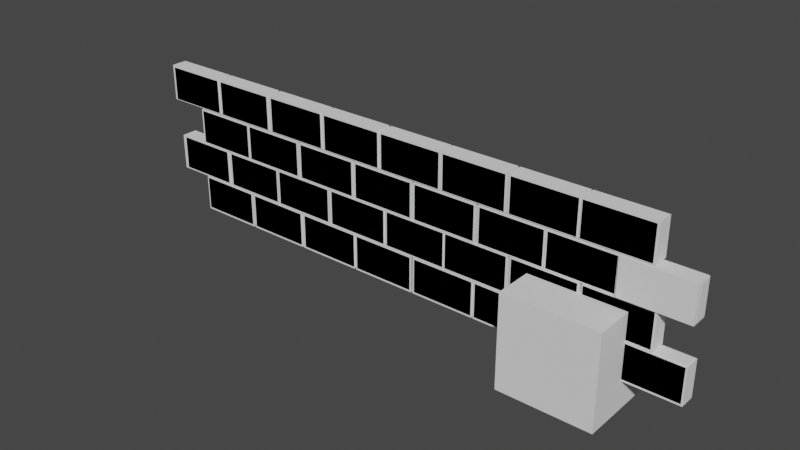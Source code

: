 # Source: Wall_low.blend  (saved by Blender 2.90.8; exported with 4.5.12 LTS)
import bpy
from mathutils import Matrix  # noqa: F401  (used for matrix-valued properties, if any)

bpy.ops.wm.read_factory_settings(use_empty=True)
scene = bpy.context.scene
scene.name = 'Scene'

# ---- collections
col_collection = bpy.data.collections.new('Collection'); scene.collection.children.link(col_collection)
col_wall_low = bpy.data.collections.new('Wall_low'); scene.collection.children.link(col_wall_low)
col_wall_high = bpy.data.collections.new('Wall_high'); scene.collection.children.link(col_wall_high)

# ---- world
world_world = bpy.data.worlds.new('World'); scene.world = world_world
world_world.use_nodes = True; world_world.node_tree.nodes.clear()
_N = world_world.node_tree.nodes; _L = world_world.node_tree.links
n0 = _N.new('ShaderNodeOutputWorld'); n0.name = 'World Output'; n0.location = (300, 300)
n1 = _N.new('ShaderNodeBackground'); n1.name = 'Background'; n1.location = (10, 300)
n1.inputs[0].default_value = (0.05088, 0.05088, 0.05088, 1.0)
_L.new(n1.outputs[0], n0.inputs[0])
n0.is_active_output = True
world_world.color = (0.05088, 0.05088, 0.05088)
world_world.use_sun_shadow = False
world_world.sun_shadow_jitter_overblur = 0.0

# ---- meshes
me_cube_001 = bpy.data.meshes.new('Cube.001')
me_cube_001.from_pydata([(-1.0, -1.0, -1.0), (-1.0, -1.0, 1.0), (-1.0, 1.0, -1.0), (-1.0, 1.0, 1.0), (1.0, -1.0, -1.0), (1.0, -1.0, 1.0), (1.0, 1.0, -1.0), (1.0, 1.0, 1.0)], [], [(0, 1, 3, 2), (2, 3, 7, 6), (6, 7, 5, 4), (4, 5, 1, 0), (2, 6, 4, 0), (7, 3, 1, 5)])
_uv = me_cube_001.uv_layers.new(name='UVMap')
_uv.uv.foreach_set('vector', [0.375, 0.0, 0.625, 0.0, 0.625, 0.25, 0.375, 0.25, 0.375, 0.25, 0.625, 0.25, 0.625, 0.5, 0.375, 0.5, 0.375, 0.5, 0.625, 0.5, 0.625, 0.75, 0.375, 0.75, 0.375, 0.75, 0.625, 0.75, 0.625, 1.0, 0.375, 1.0, 0.125, 0.5, 0.375, 0.5, 0.375, 0.75, 0.125, 0.75, 0.625, 0.5, 0.875, 0.5, 0.875, 0.75, 0.625, 0.75])
me_cube_001.use_remesh_fix_poles = True
me_cube_001.use_remesh_preserve_attributes = False
me_cube_001.use_mirror_vertex_groups = False
me_cube_001.update()
me_cube_002 = bpy.data.meshes.new('Cube.002')
me_cube_002.from_pydata([(-0.7043, -0.1695, -0.3868), (-0.7043, -0.1695, 0.3868), (-0.7043, 0.1695, -0.3868), (-0.7043, 0.1695, 0.3868), (0.7043, -0.1695, -0.3868), (0.7043, -0.1695, 0.3868), (0.7043, 0.1695, -0.3868), (0.7043, 0.1695, 0.3868)], [], [(0, 1, 3, 2), (2, 3, 7, 6), (6, 7, 5, 4), (4, 5, 1, 0), (2, 6, 4, 0), (7, 3, 1, 5)])
_uv = me_cube_002.uv_layers.new(name='UVMap')
_uv.uv.foreach_set('vector', [0.375, 0.0, 0.625, 0.0, 0.625, 0.25, 0.375, 0.25, 0.375, 0.25, 0.625, 0.25, 0.625, 0.5, 0.375, 0.5, 0.375, 0.5, 0.625, 0.5, 0.625, 0.75, 0.375, 0.75, 0.375, 0.75, 0.625, 0.75, 0.625, 1.0, 0.375, 1.0, 0.125, 0.5, 0.375, 0.5, 0.375, 0.75, 0.125, 0.75, 0.625, 0.5, 0.875, 0.5, 0.875, 0.75, 0.625, 0.75])
me_cube_002.use_remesh_fix_poles = True
me_cube_002.use_remesh_preserve_attributes = False
me_cube_002.use_mirror_vertex_groups = False
me_cube_002.update()
me_cube_003 = bpy.data.meshes.new('Cube.003')
me_cube_003.from_pydata([(-0.7043, -0.1695, -0.3868), (-0.7043, -0.1695, 0.3868), (-0.7043, 0.1695, -0.3868), (-0.7043, 0.1695, 0.3868), (0.7043, -0.1695, -0.3868), (0.7043, -0.1695, 0.3868), (0.7043, 0.1695, -0.3868), (0.7043, 0.1695, 0.3868)], [], [(0, 1, 3, 2), (2, 3, 7, 6), (6, 7, 5, 4), (4, 5, 1, 0), (2, 6, 4, 0), (7, 3, 1, 5)])
_uv = me_cube_003.uv_layers.new(name='UVMap')
_uv.uv.foreach_set('vector', [0.375, 0.0, 0.625, 0.0, 0.625, 0.25, 0.375, 0.25, 0.375, 0.25, 0.625, 0.25, 0.625, 0.5, 0.375, 0.5, 0.375, 0.5, 0.625, 0.5, 0.625, 0.75, 0.375, 0.75, 0.375, 0.75, 0.625, 0.75, 0.625, 1.0, 0.375, 1.0, 0.125, 0.5, 0.375, 0.5, 0.375, 0.75, 0.125, 0.75, 0.625, 0.5, 0.875, 0.5, 0.875, 0.75, 0.625, 0.75])
me_cube_003.use_remesh_fix_poles = True
me_cube_003.use_remesh_preserve_attributes = False
me_cube_003.use_mirror_vertex_groups = False
me_cube_003.update()
me_cube_004 = bpy.data.meshes.new('Cube.004')
me_cube_004.from_pydata([(-0.7043, -0.1695, -0.3868), (-0.7043, -0.1695, 0.3868), (-0.7043, 0.1695, -0.3868), (-0.7043, 0.1695, 0.3868), (0.7043, -0.1695, -0.3868), (0.7043, -0.1695, 0.3868), (0.7043, 0.1695, -0.3868), (0.7043, 0.1695, 0.3868)], [], [(0, 1, 3, 2), (2, 3, 7, 6), (6, 7, 5, 4), (4, 5, 1, 0), (2, 6, 4, 0), (7, 3, 1, 5)])
_uv = me_cube_004.uv_layers.new(name='UVMap')
_uv.uv.foreach_set('vector', [0.375, 0.0, 0.625, 0.0, 0.625, 0.25, 0.375, 0.25, 0.375, 0.25, 0.625, 0.25, 0.625, 0.5, 0.375, 0.5, 0.375, 0.5, 0.625, 0.5, 0.625, 0.75, 0.375, 0.75, 0.375, 0.75, 0.625, 0.75, 0.625, 1.0, 0.375, 1.0, 0.125, 0.5, 0.375, 0.5, 0.375, 0.75, 0.125, 0.75, 0.625, 0.5, 0.875, 0.5, 0.875, 0.75, 0.625, 0.75])
me_cube_004.use_remesh_fix_poles = True
me_cube_004.use_remesh_preserve_attributes = False
me_cube_004.use_mirror_vertex_groups = False
me_cube_004.update()
me_cube_005 = bpy.data.meshes.new('Cube.005')
me_cube_005.from_pydata([(-0.7043, -0.1695, -0.3868), (-0.7043, -0.1695, 0.3868), (-0.7043, 0.1695, -0.3868), (-0.7043, 0.1695, 0.3868), (0.7043, -0.1695, -0.3868), (0.7043, -0.1695, 0.3868), (0.7043, 0.1695, -0.3868), (0.7043, 0.1695, 0.3868)], [], [(0, 1, 3, 2), (2, 3, 7, 6), (6, 7, 5, 4), (4, 5, 1, 0), (2, 6, 4, 0), (7, 3, 1, 5)])
_uv = me_cube_005.uv_layers.new(name='UVMap')
_uv.uv.foreach_set('vector', [0.375, 0.0, 0.625, 0.0, 0.625, 0.25, 0.375, 0.25, 0.375, 0.25, 0.625, 0.25, 0.625, 0.5, 0.375, 0.5, 0.375, 0.5, 0.625, 0.5, 0.625, 0.75, 0.375, 0.75, 0.375, 0.75, 0.625, 0.75, 0.625, 1.0, 0.375, 1.0, 0.125, 0.5, 0.375, 0.5, 0.375, 0.75, 0.125, 0.75, 0.625, 0.5, 0.875, 0.5, 0.875, 0.75, 0.625, 0.75])
me_cube_005.use_remesh_fix_poles = True
me_cube_005.use_remesh_preserve_attributes = False
me_cube_005.use_mirror_vertex_groups = False
me_cube_005.update()
me_cube_006 = bpy.data.meshes.new('Cube.006')
me_cube_006.from_pydata([(-0.7043, -0.1695, -0.3868), (-0.7043, -0.1695, 0.3868), (-0.7043, 0.1695, -0.3868), (-0.7043, 0.1695, 0.3868), (0.7043, -0.1695, -0.3868), (0.7043, -0.1695, 0.3868), (0.7043, 0.1695, -0.3868), (0.7043, 0.1695, 0.3868)], [], [(0, 1, 3, 2), (2, 3, 7, 6), (6, 7, 5, 4), (4, 5, 1, 0), (2, 6, 4, 0), (7, 3, 1, 5)])
_uv = me_cube_006.uv_layers.new(name='UVMap')
_uv.uv.foreach_set('vector', [0.375, 0.0, 0.625, 0.0, 0.625, 0.25, 0.375, 0.25, 0.375, 0.25, 0.625, 0.25, 0.625, 0.5, 0.375, 0.5, 0.375, 0.5, 0.625, 0.5, 0.625, 0.75, 0.375, 0.75, 0.375, 0.75, 0.625, 0.75, 0.625, 1.0, 0.375, 1.0, 0.125, 0.5, 0.375, 0.5, 0.375, 0.75, 0.125, 0.75, 0.625, 0.5, 0.875, 0.5, 0.875, 0.75, 0.625, 0.75])
me_cube_006.use_remesh_fix_poles = True
me_cube_006.use_remesh_preserve_attributes = False
me_cube_006.use_mirror_vertex_groups = False
me_cube_006.update()
me_cube_007 = bpy.data.meshes.new('Cube.007')
me_cube_007.from_pydata([(-0.7043, -0.1695, -0.3868), (-0.7043, -0.1695, 0.3868), (-0.7043, 0.1695, -0.3868), (-0.7043, 0.1695, 0.3868), (0.7043, -0.1695, -0.3868), (0.7043, -0.1695, 0.3868), (0.7043, 0.1695, -0.3868), (0.7043, 0.1695, 0.3868)], [], [(0, 1, 3, 2), (2, 3, 7, 6), (6, 7, 5, 4), (4, 5, 1, 0), (2, 6, 4, 0), (7, 3, 1, 5)])
_uv = me_cube_007.uv_layers.new(name='UVMap')
_uv.uv.foreach_set('vector', [0.375, 0.0, 0.625, 0.0, 0.625, 0.25, 0.375, 0.25, 0.375, 0.25, 0.625, 0.25, 0.625, 0.5, 0.375, 0.5, 0.375, 0.5, 0.625, 0.5, 0.625, 0.75, 0.375, 0.75, 0.375, 0.75, 0.625, 0.75, 0.625, 1.0, 0.375, 1.0, 0.125, 0.5, 0.375, 0.5, 0.375, 0.75, 0.125, 0.75, 0.625, 0.5, 0.875, 0.5, 0.875, 0.75, 0.625, 0.75])
me_cube_007.use_remesh_fix_poles = True
me_cube_007.use_remesh_preserve_attributes = False
me_cube_007.use_mirror_vertex_groups = False
me_cube_007.update()
me_cube_008 = bpy.data.meshes.new('Cube.008')
me_cube_008.from_pydata([(-0.7043, -0.1695, -0.3868), (-0.7043, -0.1695, 0.3868), (-0.7043, 0.1695, -0.3868), (-0.7043, 0.1695, 0.3868), (0.7043, -0.1695, -0.3868), (0.7043, -0.1695, 0.3868), (0.7043, 0.1695, -0.3868), (0.7043, 0.1695, 0.3868)], [], [(0, 1, 3, 2), (2, 3, 7, 6), (6, 7, 5, 4), (4, 5, 1, 0), (2, 6, 4, 0), (7, 3, 1, 5)])
_uv = me_cube_008.uv_layers.new(name='UVMap')
_uv.uv.foreach_set('vector', [0.375, 0.0, 0.625, 0.0, 0.625, 0.25, 0.375, 0.25, 0.375, 0.25, 0.625, 0.25, 0.625, 0.5, 0.375, 0.5, 0.375, 0.5, 0.625, 0.5, 0.625, 0.75, 0.375, 0.75, 0.375, 0.75, 0.625, 0.75, 0.625, 1.0, 0.375, 1.0, 0.125, 0.5, 0.375, 0.5, 0.375, 0.75, 0.125, 0.75, 0.625, 0.5, 0.875, 0.5, 0.875, 0.75, 0.625, 0.75])
me_cube_008.use_remesh_fix_poles = True
me_cube_008.use_remesh_preserve_attributes = False
me_cube_008.use_mirror_vertex_groups = False
me_cube_008.update()
me_cube_009 = bpy.data.meshes.new('Cube.009')
me_cube_009.from_pydata([(-0.7043, -0.1695, -0.3868), (-0.7043, -0.1695, 0.3868), (-0.7043, 0.1695, -0.3868), (-0.7043, 0.1695, 0.3868), (0.7043, -0.1695, -0.3868), (0.7043, -0.1695, 0.3868), (0.7043, 0.1695, -0.3868), (0.7043, 0.1695, 0.3868)], [], [(0, 1, 3, 2), (2, 3, 7, 6), (6, 7, 5, 4), (4, 5, 1, 0), (2, 6, 4, 0), (7, 3, 1, 5)])
_uv = me_cube_009.uv_layers.new(name='UVMap')
_uv.uv.foreach_set('vector', [0.375, 0.0, 0.625, 0.0, 0.625, 0.25, 0.375, 0.25, 0.375, 0.25, 0.625, 0.25, 0.625, 0.5, 0.375, 0.5, 0.375, 0.5, 0.625, 0.5, 0.625, 0.75, 0.375, 0.75, 0.375, 0.75, 0.625, 0.75, 0.625, 1.0, 0.375, 1.0, 0.125, 0.5, 0.375, 0.5, 0.375, 0.75, 0.125, 0.75, 0.625, 0.5, 0.875, 0.5, 0.875, 0.75, 0.625, 0.75])
me_cube_009.use_remesh_fix_poles = True
me_cube_009.use_remesh_preserve_attributes = False
me_cube_009.use_mirror_vertex_groups = False
me_cube_009.update()
me_cube_010 = bpy.data.meshes.new('Cube.010')
me_cube_010.from_pydata([(-0.7043, -0.1695, -0.3868), (-0.7043, -0.1695, 0.3868), (-0.7043, 0.1695, -0.3868), (-0.7043, 0.1695, 0.3868), (0.7043, -0.1695, -0.3868), (0.7043, -0.1695, 0.3868), (0.7043, 0.1695, -0.3868), (0.7043, 0.1695, 0.3868)], [], [(0, 1, 3, 2), (2, 3, 7, 6), (6, 7, 5, 4), (4, 5, 1, 0), (2, 6, 4, 0), (7, 3, 1, 5)])
_uv = me_cube_010.uv_layers.new(name='UVMap')
_uv.uv.foreach_set('vector', [0.375, 0.0, 0.625, 0.0, 0.625, 0.25, 0.375, 0.25, 0.375, 0.25, 0.625, 0.25, 0.625, 0.5, 0.375, 0.5, 0.375, 0.5, 0.625, 0.5, 0.625, 0.75, 0.375, 0.75, 0.375, 0.75, 0.625, 0.75, 0.625, 1.0, 0.375, 1.0, 0.125, 0.5, 0.375, 0.5, 0.375, 0.75, 0.125, 0.75, 0.625, 0.5, 0.875, 0.5, 0.875, 0.75, 0.625, 0.75])
me_cube_010.use_remesh_fix_poles = True
me_cube_010.use_remesh_preserve_attributes = False
me_cube_010.use_mirror_vertex_groups = False
me_cube_010.update()
me_cube_012 = bpy.data.meshes.new('Cube.012')
me_cube_012.from_pydata([(-0.7043, -0.1695, -0.3868), (-0.7043, -0.1695, 0.3868), (-0.7043, 0.1695, -0.3868), (-0.7043, 0.1695, 0.3868), (0.7043, -0.1695, -0.3868), (0.7043, -0.1695, 0.3868), (0.7043, 0.1695, -0.3868), (0.7043, 0.1695, 0.3868)], [], [(0, 1, 3, 2), (2, 3, 7, 6), (6, 7, 5, 4), (4, 5, 1, 0), (2, 6, 4, 0), (7, 3, 1, 5)])
_uv = me_cube_012.uv_layers.new(name='UVMap')
_uv.uv.foreach_set('vector', [0.375, 0.0, 0.625, 0.0, 0.625, 0.25, 0.375, 0.25, 0.375, 0.25, 0.625, 0.25, 0.625, 0.5, 0.375, 0.5, 0.375, 0.5, 0.625, 0.5, 0.625, 0.75, 0.375, 0.75, 0.375, 0.75, 0.625, 0.75, 0.625, 1.0, 0.375, 1.0, 0.125, 0.5, 0.375, 0.5, 0.375, 0.75, 0.125, 0.75, 0.625, 0.5, 0.875, 0.5, 0.875, 0.75, 0.625, 0.75])
me_cube_012.use_remesh_fix_poles = True
me_cube_012.use_remesh_preserve_attributes = False
me_cube_012.use_mirror_vertex_groups = False
me_cube_012.update()
me_cube_013 = bpy.data.meshes.new('Cube.013')
me_cube_013.from_pydata([(-0.7043, -0.1695, -0.3868), (-0.7043, -0.1695, 0.3868), (-0.7043, 0.1695, -0.3868), (-0.7043, 0.1695, 0.3868), (0.7043, -0.1695, -0.3868), (0.7043, -0.1695, 0.3868), (0.7043, 0.1695, -0.3868), (0.7043, 0.1695, 0.3868)], [], [(0, 1, 3, 2), (2, 3, 7, 6), (6, 7, 5, 4), (4, 5, 1, 0), (2, 6, 4, 0), (7, 3, 1, 5)])
_uv = me_cube_013.uv_layers.new(name='UVMap')
_uv.uv.foreach_set('vector', [0.375, 0.0, 0.625, 0.0, 0.625, 0.25, 0.375, 0.25, 0.375, 0.25, 0.625, 0.25, 0.625, 0.5, 0.375, 0.5, 0.375, 0.5, 0.625, 0.5, 0.625, 0.75, 0.375, 0.75, 0.375, 0.75, 0.625, 0.75, 0.625, 1.0, 0.375, 1.0, 0.125, 0.5, 0.375, 0.5, 0.375, 0.75, 0.125, 0.75, 0.625, 0.5, 0.875, 0.5, 0.875, 0.75, 0.625, 0.75])
me_cube_013.use_remesh_fix_poles = True
me_cube_013.use_remesh_preserve_attributes = False
me_cube_013.use_mirror_vertex_groups = False
me_cube_013.update()
me_cube_014 = bpy.data.meshes.new('Cube.014')
me_cube_014.from_pydata([(-0.7043, -0.1695, -0.3868), (-0.7043, -0.1695, 0.3868), (-0.7043, 0.1695, -0.3868), (-0.7043, 0.1695, 0.3868), (0.7043, -0.1695, -0.3868), (0.7043, -0.1695, 0.3868), (0.7043, 0.1695, -0.3868), (0.7043, 0.1695, 0.3868)], [], [(0, 1, 3, 2), (2, 3, 7, 6), (6, 7, 5, 4), (4, 5, 1, 0), (2, 6, 4, 0), (7, 3, 1, 5)])
_uv = me_cube_014.uv_layers.new(name='UVMap')
_uv.uv.foreach_set('vector', [0.375, 0.0, 0.625, 0.0, 0.625, 0.25, 0.375, 0.25, 0.375, 0.25, 0.625, 0.25, 0.625, 0.5, 0.375, 0.5, 0.375, 0.5, 0.625, 0.5, 0.625, 0.75, 0.375, 0.75, 0.375, 0.75, 0.625, 0.75, 0.625, 1.0, 0.375, 1.0, 0.125, 0.5, 0.375, 0.5, 0.375, 0.75, 0.125, 0.75, 0.625, 0.5, 0.875, 0.5, 0.875, 0.75, 0.625, 0.75])
me_cube_014.use_remesh_fix_poles = True
me_cube_014.use_remesh_preserve_attributes = False
me_cube_014.use_mirror_vertex_groups = False
me_cube_014.update()
me_cube_015 = bpy.data.meshes.new('Cube.015')
me_cube_015.from_pydata([(-0.7043, -0.1695, -0.3868), (-0.7043, -0.1695, 0.3868), (-0.7043, 0.1695, -0.3868), (-0.7043, 0.1695, 0.3868), (0.7043, -0.1695, -0.3868), (0.7043, -0.1695, 0.3868), (0.7043, 0.1695, -0.3868), (0.7043, 0.1695, 0.3868)], [], [(0, 1, 3, 2), (2, 3, 7, 6), (6, 7, 5, 4), (4, 5, 1, 0), (2, 6, 4, 0), (7, 3, 1, 5)])
_uv = me_cube_015.uv_layers.new(name='UVMap')
_uv.uv.foreach_set('vector', [0.375, 0.0, 0.625, 0.0, 0.625, 0.25, 0.375, 0.25, 0.375, 0.25, 0.625, 0.25, 0.625, 0.5, 0.375, 0.5, 0.375, 0.5, 0.625, 0.5, 0.625, 0.75, 0.375, 0.75, 0.375, 0.75, 0.625, 0.75, 0.625, 1.0, 0.375, 1.0, 0.125, 0.5, 0.375, 0.5, 0.375, 0.75, 0.125, 0.75, 0.625, 0.5, 0.875, 0.5, 0.875, 0.75, 0.625, 0.75])
me_cube_015.use_remesh_fix_poles = True
me_cube_015.use_remesh_preserve_attributes = False
me_cube_015.use_mirror_vertex_groups = False
me_cube_015.update()
me_cube_016 = bpy.data.meshes.new('Cube.016')
me_cube_016.from_pydata([(-0.7043, -0.1695, -0.3868), (-0.7043, -0.1695, 0.3868), (-0.7043, 0.1695, -0.3868), (-0.7043, 0.1695, 0.3868), (0.7043, -0.1695, -0.3868), (0.7043, -0.1695, 0.3868), (0.7043, 0.1695, -0.3868), (0.7043, 0.1695, 0.3868)], [], [(0, 1, 3, 2), (2, 3, 7, 6), (6, 7, 5, 4), (4, 5, 1, 0), (2, 6, 4, 0), (7, 3, 1, 5)])
_uv = me_cube_016.uv_layers.new(name='UVMap')
_uv.uv.foreach_set('vector', [0.375, 0.0, 0.625, 0.0, 0.625, 0.25, 0.375, 0.25, 0.375, 0.25, 0.625, 0.25, 0.625, 0.5, 0.375, 0.5, 0.375, 0.5, 0.625, 0.5, 0.625, 0.75, 0.375, 0.75, 0.375, 0.75, 0.625, 0.75, 0.625, 1.0, 0.375, 1.0, 0.125, 0.5, 0.375, 0.5, 0.375, 0.75, 0.125, 0.75, 0.625, 0.5, 0.875, 0.5, 0.875, 0.75, 0.625, 0.75])
me_cube_016.use_remesh_fix_poles = True
me_cube_016.use_remesh_preserve_attributes = False
me_cube_016.use_mirror_vertex_groups = False
me_cube_016.update()
me_cube_017 = bpy.data.meshes.new('Cube.017')
me_cube_017.from_pydata([(-0.7043, -0.1695, -0.3868), (-0.7043, -0.1695, 0.3868), (-0.7043, 0.1695, -0.3868), (-0.7043, 0.1695, 0.3868), (0.7043, -0.1695, -0.3868), (0.7043, -0.1695, 0.3868), (0.7043, 0.1695, -0.3868), (0.7043, 0.1695, 0.3868)], [], [(0, 1, 3, 2), (2, 3, 7, 6), (6, 7, 5, 4), (4, 5, 1, 0), (2, 6, 4, 0), (7, 3, 1, 5)])
_uv = me_cube_017.uv_layers.new(name='UVMap')
_uv.uv.foreach_set('vector', [0.375, 0.0, 0.625, 0.0, 0.625, 0.25, 0.375, 0.25, 0.375, 0.25, 0.625, 0.25, 0.625, 0.5, 0.375, 0.5, 0.375, 0.5, 0.625, 0.5, 0.625, 0.75, 0.375, 0.75, 0.375, 0.75, 0.625, 0.75, 0.625, 1.0, 0.375, 1.0, 0.125, 0.5, 0.375, 0.5, 0.375, 0.75, 0.125, 0.75, 0.625, 0.5, 0.875, 0.5, 0.875, 0.75, 0.625, 0.75])
me_cube_017.use_remesh_fix_poles = True
me_cube_017.use_remesh_preserve_attributes = False
me_cube_017.use_mirror_vertex_groups = False
me_cube_017.update()
me_cube_018 = bpy.data.meshes.new('Cube.018')
me_cube_018.from_pydata([(-0.7043, -0.1695, -0.3868), (-0.7043, -0.1695, 0.3868), (-0.7043, 0.1695, -0.3868), (-0.7043, 0.1695, 0.3868), (0.7043, -0.1695, -0.3868), (0.7043, -0.1695, 0.3868), (0.7043, 0.1695, -0.3868), (0.7043, 0.1695, 0.3868)], [], [(0, 1, 3, 2), (2, 3, 7, 6), (6, 7, 5, 4), (4, 5, 1, 0), (2, 6, 4, 0), (7, 3, 1, 5)])
_uv = me_cube_018.uv_layers.new(name='UVMap')
_uv.uv.foreach_set('vector', [0.375, 0.0, 0.625, 0.0, 0.625, 0.25, 0.375, 0.25, 0.375, 0.25, 0.625, 0.25, 0.625, 0.5, 0.375, 0.5, 0.375, 0.5, 0.625, 0.5, 0.625, 0.75, 0.375, 0.75, 0.375, 0.75, 0.625, 0.75, 0.625, 1.0, 0.375, 1.0, 0.125, 0.5, 0.375, 0.5, 0.375, 0.75, 0.125, 0.75, 0.625, 0.5, 0.875, 0.5, 0.875, 0.75, 0.625, 0.75])
me_cube_018.use_remesh_fix_poles = True
me_cube_018.use_remesh_preserve_attributes = False
me_cube_018.use_mirror_vertex_groups = False
me_cube_018.update()
me_cube_019 = bpy.data.meshes.new('Cube.019')
me_cube_019.from_pydata([(-0.7043, -0.1695, -0.3868), (-0.7043, -0.1695, 0.3868), (-0.7043, 0.1695, -0.3868), (-0.7043, 0.1695, 0.3868), (0.7043, -0.1695, -0.3868), (0.7043, -0.1695, 0.3868), (0.7043, 0.1695, -0.3868), (0.7043, 0.1695, 0.3868)], [], [(0, 1, 3, 2), (2, 3, 7, 6), (6, 7, 5, 4), (4, 5, 1, 0), (2, 6, 4, 0), (7, 3, 1, 5)])
_uv = me_cube_019.uv_layers.new(name='UVMap')
_uv.uv.foreach_set('vector', [0.375, 0.0, 0.625, 0.0, 0.625, 0.25, 0.375, 0.25, 0.375, 0.25, 0.625, 0.25, 0.625, 0.5, 0.375, 0.5, 0.375, 0.5, 0.625, 0.5, 0.625, 0.75, 0.375, 0.75, 0.375, 0.75, 0.625, 0.75, 0.625, 1.0, 0.375, 1.0, 0.125, 0.5, 0.375, 0.5, 0.375, 0.75, 0.125, 0.75, 0.625, 0.5, 0.875, 0.5, 0.875, 0.75, 0.625, 0.75])
me_cube_019.use_remesh_fix_poles = True
me_cube_019.use_remesh_preserve_attributes = False
me_cube_019.use_mirror_vertex_groups = False
me_cube_019.update()
me_cube_020 = bpy.data.meshes.new('Cube.020')
me_cube_020.from_pydata([(-0.7043, -0.1695, -0.3868), (-0.7043, -0.1695, 0.3868), (-0.7043, 0.1695, -0.3868), (-0.7043, 0.1695, 0.3868), (0.7043, -0.1695, -0.3868), (0.7043, -0.1695, 0.3868), (0.7043, 0.1695, -0.3868), (0.7043, 0.1695, 0.3868)], [], [(0, 1, 3, 2), (2, 3, 7, 6), (6, 7, 5, 4), (4, 5, 1, 0), (2, 6, 4, 0), (7, 3, 1, 5)])
_uv = me_cube_020.uv_layers.new(name='UVMap')
_uv.uv.foreach_set('vector', [0.375, 0.0, 0.625, 0.0, 0.625, 0.25, 0.375, 0.25, 0.375, 0.25, 0.625, 0.25, 0.625, 0.5, 0.375, 0.5, 0.375, 0.5, 0.625, 0.5, 0.625, 0.75, 0.375, 0.75, 0.375, 0.75, 0.625, 0.75, 0.625, 1.0, 0.375, 1.0, 0.125, 0.5, 0.375, 0.5, 0.375, 0.75, 0.125, 0.75, 0.625, 0.5, 0.875, 0.5, 0.875, 0.75, 0.625, 0.75])
me_cube_020.use_remesh_fix_poles = True
me_cube_020.use_remesh_preserve_attributes = False
me_cube_020.use_mirror_vertex_groups = False
me_cube_020.update()
me_cube_021 = bpy.data.meshes.new('Cube.021')
me_cube_021.from_pydata([(-0.7043, -0.1695, -0.3868), (-0.7043, -0.1695, 0.3868), (-0.7043, 0.1695, -0.3868), (-0.7043, 0.1695, 0.3868), (0.7043, -0.1695, -0.3868), (0.7043, -0.1695, 0.3868), (0.7043, 0.1695, -0.3868), (0.7043, 0.1695, 0.3868)], [], [(0, 1, 3, 2), (2, 3, 7, 6), (6, 7, 5, 4), (4, 5, 1, 0), (2, 6, 4, 0), (7, 3, 1, 5)])
_uv = me_cube_021.uv_layers.new(name='UVMap')
_uv.uv.foreach_set('vector', [0.375, 0.0, 0.625, 0.0, 0.625, 0.25, 0.375, 0.25, 0.375, 0.25, 0.625, 0.25, 0.625, 0.5, 0.375, 0.5, 0.375, 0.5, 0.625, 0.5, 0.625, 0.75, 0.375, 0.75, 0.375, 0.75, 0.625, 0.75, 0.625, 1.0, 0.375, 1.0, 0.125, 0.5, 0.375, 0.5, 0.375, 0.75, 0.125, 0.75, 0.625, 0.5, 0.875, 0.5, 0.875, 0.75, 0.625, 0.75])
me_cube_021.use_remesh_fix_poles = True
me_cube_021.use_remesh_preserve_attributes = False
me_cube_021.use_mirror_vertex_groups = False
me_cube_021.update()
me_cube_022 = bpy.data.meshes.new('Cube.022')
me_cube_022.from_pydata([(-0.7043, -0.1695, -0.3868), (-0.7043, -0.1695, 0.3868), (-0.7043, 0.1695, -0.3868), (-0.7043, 0.1695, 0.3868), (0.7043, -0.1695, -0.3868), (0.7043, -0.1695, 0.3868), (0.7043, 0.1695, -0.3868), (0.7043, 0.1695, 0.3868)], [], [(0, 1, 3, 2), (2, 3, 7, 6), (6, 7, 5, 4), (4, 5, 1, 0), (2, 6, 4, 0), (7, 3, 1, 5)])
_uv = me_cube_022.uv_layers.new(name='UVMap')
_uv.uv.foreach_set('vector', [0.375, 0.0, 0.625, 0.0, 0.625, 0.25, 0.375, 0.25, 0.375, 0.25, 0.625, 0.25, 0.625, 0.5, 0.375, 0.5, 0.375, 0.5, 0.625, 0.5, 0.625, 0.75, 0.375, 0.75, 0.375, 0.75, 0.625, 0.75, 0.625, 1.0, 0.375, 1.0, 0.125, 0.5, 0.375, 0.5, 0.375, 0.75, 0.125, 0.75, 0.625, 0.5, 0.875, 0.5, 0.875, 0.75, 0.625, 0.75])
me_cube_022.use_remesh_fix_poles = True
me_cube_022.use_remesh_preserve_attributes = False
me_cube_022.use_mirror_vertex_groups = False
me_cube_022.update()
me_cube_023 = bpy.data.meshes.new('Cube.023')
me_cube_023.from_pydata([(-0.7043, -0.1695, -0.3868), (-0.7043, -0.1695, 0.3868), (-0.7043, 0.1695, -0.3868), (-0.7043, 0.1695, 0.3868), (0.7043, -0.1695, -0.3868), (0.7043, -0.1695, 0.3868), (0.7043, 0.1695, -0.3868), (0.7043, 0.1695, 0.3868)], [], [(0, 1, 3, 2), (2, 3, 7, 6), (6, 7, 5, 4), (4, 5, 1, 0), (2, 6, 4, 0), (7, 3, 1, 5)])
_uv = me_cube_023.uv_layers.new(name='UVMap')
_uv.uv.foreach_set('vector', [0.375, 0.0, 0.625, 0.0, 0.625, 0.25, 0.375, 0.25, 0.375, 0.25, 0.625, 0.25, 0.625, 0.5, 0.375, 0.5, 0.375, 0.5, 0.625, 0.5, 0.625, 0.75, 0.375, 0.75, 0.375, 0.75, 0.625, 0.75, 0.625, 1.0, 0.375, 1.0, 0.125, 0.5, 0.375, 0.5, 0.375, 0.75, 0.125, 0.75, 0.625, 0.5, 0.875, 0.5, 0.875, 0.75, 0.625, 0.75])
me_cube_023.use_remesh_fix_poles = True
me_cube_023.use_remesh_preserve_attributes = False
me_cube_023.use_mirror_vertex_groups = False
me_cube_023.update()
me_cube_024 = bpy.data.meshes.new('Cube.024')
me_cube_024.from_pydata([(-0.7043, -0.1695, -0.3868), (-0.7043, -0.1695, 0.3868), (-0.7043, 0.1695, -0.3868), (-0.7043, 0.1695, 0.3868), (0.7043, -0.1695, -0.3868), (0.7043, -0.1695, 0.3868), (0.7043, 0.1695, -0.3868), (0.7043, 0.1695, 0.3868)], [], [(0, 1, 3, 2), (2, 3, 7, 6), (6, 7, 5, 4), (4, 5, 1, 0), (2, 6, 4, 0), (7, 3, 1, 5)])
_uv = me_cube_024.uv_layers.new(name='UVMap')
_uv.uv.foreach_set('vector', [0.375, 0.0, 0.625, 0.0, 0.625, 0.25, 0.375, 0.25, 0.375, 0.25, 0.625, 0.25, 0.625, 0.5, 0.375, 0.5, 0.375, 0.5, 0.625, 0.5, 0.625, 0.75, 0.375, 0.75, 0.375, 0.75, 0.625, 0.75, 0.625, 1.0, 0.375, 1.0, 0.125, 0.5, 0.375, 0.5, 0.375, 0.75, 0.125, 0.75, 0.625, 0.5, 0.875, 0.5, 0.875, 0.75, 0.625, 0.75])
me_cube_024.use_remesh_fix_poles = True
me_cube_024.use_remesh_preserve_attributes = False
me_cube_024.use_mirror_vertex_groups = False
me_cube_024.update()
me_cube_025 = bpy.data.meshes.new('Cube.025')
me_cube_025.from_pydata([(-0.7043, -0.1695, -0.3868), (-0.7043, -0.1695, 0.3868), (-0.7043, 0.1695, -0.3868), (-0.7043, 0.1695, 0.3868), (0.7043, -0.1695, -0.3868), (0.7043, -0.1695, 0.3868), (0.7043, 0.1695, -0.3868), (0.7043, 0.1695, 0.3868)], [], [(0, 1, 3, 2), (2, 3, 7, 6), (6, 7, 5, 4), (4, 5, 1, 0), (2, 6, 4, 0), (7, 3, 1, 5)])
_uv = me_cube_025.uv_layers.new(name='UVMap')
_uv.uv.foreach_set('vector', [0.375, 0.0, 0.625, 0.0, 0.625, 0.25, 0.375, 0.25, 0.375, 0.25, 0.625, 0.25, 0.625, 0.5, 0.375, 0.5, 0.375, 0.5, 0.625, 0.5, 0.625, 0.75, 0.375, 0.75, 0.375, 0.75, 0.625, 0.75, 0.625, 1.0, 0.375, 1.0, 0.125, 0.5, 0.375, 0.5, 0.375, 0.75, 0.125, 0.75, 0.625, 0.5, 0.875, 0.5, 0.875, 0.75, 0.625, 0.75])
me_cube_025.use_remesh_fix_poles = True
me_cube_025.use_remesh_preserve_attributes = False
me_cube_025.use_mirror_vertex_groups = False
me_cube_025.update()
me_cube_026 = bpy.data.meshes.new('Cube.026')
me_cube_026.from_pydata([(-0.7043, -0.1695, -0.3868), (-0.7043, -0.1695, 0.3868), (-0.7043, 0.1695, -0.3868), (-0.7043, 0.1695, 0.3868), (0.7043, -0.1695, -0.3868), (0.7043, -0.1695, 0.3868), (0.7043, 0.1695, -0.3868), (0.7043, 0.1695, 0.3868)], [], [(0, 1, 3, 2), (2, 3, 7, 6), (6, 7, 5, 4), (4, 5, 1, 0), (2, 6, 4, 0), (7, 3, 1, 5)])
_uv = me_cube_026.uv_layers.new(name='UVMap')
_uv.uv.foreach_set('vector', [0.375, 0.0, 0.625, 0.0, 0.625, 0.25, 0.375, 0.25, 0.375, 0.25, 0.625, 0.25, 0.625, 0.5, 0.375, 0.5, 0.375, 0.5, 0.625, 0.5, 0.625, 0.75, 0.375, 0.75, 0.375, 0.75, 0.625, 0.75, 0.625, 1.0, 0.375, 1.0, 0.125, 0.5, 0.375, 0.5, 0.375, 0.75, 0.125, 0.75, 0.625, 0.5, 0.875, 0.5, 0.875, 0.75, 0.625, 0.75])
me_cube_026.use_remesh_fix_poles = True
me_cube_026.use_remesh_preserve_attributes = False
me_cube_026.use_mirror_vertex_groups = False
me_cube_026.update()
me_cube_027 = bpy.data.meshes.new('Cube.027')
me_cube_027.from_pydata([(-0.7043, -0.1695, -0.3868), (-0.7043, -0.1695, 0.3868), (-0.7043, 0.1695, -0.3868), (-0.7043, 0.1695, 0.3868), (0.7043, -0.1695, -0.3868), (0.7043, -0.1695, 0.3868), (0.7043, 0.1695, -0.3868), (0.7043, 0.1695, 0.3868)], [], [(0, 1, 3, 2), (2, 3, 7, 6), (6, 7, 5, 4), (4, 5, 1, 0), (2, 6, 4, 0), (7, 3, 1, 5)])
_uv = me_cube_027.uv_layers.new(name='UVMap')
_uv.uv.foreach_set('vector', [0.375, 0.0, 0.625, 0.0, 0.625, 0.25, 0.375, 0.25, 0.375, 0.25, 0.625, 0.25, 0.625, 0.5, 0.375, 0.5, 0.375, 0.5, 0.625, 0.5, 0.625, 0.75, 0.375, 0.75, 0.375, 0.75, 0.625, 0.75, 0.625, 1.0, 0.375, 1.0, 0.125, 0.5, 0.375, 0.5, 0.375, 0.75, 0.125, 0.75, 0.625, 0.5, 0.875, 0.5, 0.875, 0.75, 0.625, 0.75])
me_cube_027.use_remesh_fix_poles = True
me_cube_027.use_remesh_preserve_attributes = False
me_cube_027.use_mirror_vertex_groups = False
me_cube_027.update()
me_cube_028 = bpy.data.meshes.new('Cube.028')
me_cube_028.from_pydata([(-0.7043, -0.1695, -0.3868), (-0.7043, -0.1695, 0.3868), (-0.7043, 0.1695, -0.3868), (-0.7043, 0.1695, 0.3868), (0.7043, -0.1695, -0.3868), (0.7043, -0.1695, 0.3868), (0.7043, 0.1695, -0.3868), (0.7043, 0.1695, 0.3868)], [], [(0, 1, 3, 2), (2, 3, 7, 6), (6, 7, 5, 4), (4, 5, 1, 0), (2, 6, 4, 0), (7, 3, 1, 5)])
_uv = me_cube_028.uv_layers.new(name='UVMap')
_uv.uv.foreach_set('vector', [0.375, 0.0, 0.625, 0.0, 0.625, 0.25, 0.375, 0.25, 0.375, 0.25, 0.625, 0.25, 0.625, 0.5, 0.375, 0.5, 0.375, 0.5, 0.625, 0.5, 0.625, 0.75, 0.375, 0.75, 0.375, 0.75, 0.625, 0.75, 0.625, 1.0, 0.375, 1.0, 0.125, 0.5, 0.375, 0.5, 0.375, 0.75, 0.125, 0.75, 0.625, 0.5, 0.875, 0.5, 0.875, 0.75, 0.625, 0.75])
me_cube_028.use_remesh_fix_poles = True
me_cube_028.use_remesh_preserve_attributes = False
me_cube_028.use_mirror_vertex_groups = False
me_cube_028.update()
me_cube_029 = bpy.data.meshes.new('Cube.029')
me_cube_029.from_pydata([(-0.7043, -0.1695, -0.3868), (-0.7043, -0.1695, 0.3868), (-0.7043, 0.1695, -0.3868), (-0.7043, 0.1695, 0.3868), (0.7043, -0.1695, -0.3868), (0.7043, -0.1695, 0.3868), (0.7043, 0.1695, -0.3868), (0.7043, 0.1695, 0.3868)], [], [(0, 1, 3, 2), (2, 3, 7, 6), (6, 7, 5, 4), (4, 5, 1, 0), (2, 6, 4, 0), (7, 3, 1, 5)])
_uv = me_cube_029.uv_layers.new(name='UVMap')
_uv.uv.foreach_set('vector', [0.375, 0.0, 0.625, 0.0, 0.625, 0.25, 0.375, 0.25, 0.375, 0.25, 0.625, 0.25, 0.625, 0.5, 0.375, 0.5, 0.375, 0.5, 0.625, 0.5, 0.625, 0.75, 0.375, 0.75, 0.375, 0.75, 0.625, 0.75, 0.625, 1.0, 0.375, 1.0, 0.125, 0.5, 0.375, 0.5, 0.375, 0.75, 0.125, 0.75, 0.625, 0.5, 0.875, 0.5, 0.875, 0.75, 0.625, 0.75])
me_cube_029.use_remesh_fix_poles = True
me_cube_029.use_remesh_preserve_attributes = False
me_cube_029.use_mirror_vertex_groups = False
me_cube_029.update()
me_cube_030 = bpy.data.meshes.new('Cube.030')
me_cube_030.from_pydata([(-0.7043, -0.1695, -0.3868), (-0.7043, -0.1695, 0.3868), (-0.7043, 0.1695, -0.3868), (-0.7043, 0.1695, 0.3868), (0.7043, -0.1695, -0.3868), (0.7043, -0.1695, 0.3868), (0.7043, 0.1695, -0.3868), (0.7043, 0.1695, 0.3868)], [], [(0, 1, 3, 2), (2, 3, 7, 6), (6, 7, 5, 4), (4, 5, 1, 0), (2, 6, 4, 0), (7, 3, 1, 5)])
_uv = me_cube_030.uv_layers.new(name='UVMap')
_uv.uv.foreach_set('vector', [0.375, 0.0, 0.625, 0.0, 0.625, 0.25, 0.375, 0.25, 0.375, 0.25, 0.625, 0.25, 0.625, 0.5, 0.375, 0.5, 0.375, 0.5, 0.625, 0.5, 0.625, 0.75, 0.375, 0.75, 0.375, 0.75, 0.625, 0.75, 0.625, 1.0, 0.375, 1.0, 0.125, 0.5, 0.375, 0.5, 0.375, 0.75, 0.125, 0.75, 0.625, 0.5, 0.875, 0.5, 0.875, 0.75, 0.625, 0.75])
me_cube_030.use_remesh_fix_poles = True
me_cube_030.use_remesh_preserve_attributes = False
me_cube_030.use_mirror_vertex_groups = False
me_cube_030.update()
me_cube_031 = bpy.data.meshes.new('Cube.031')
me_cube_031.from_pydata([(-0.7043, -0.1695, -0.3868), (-0.7043, -0.1695, 0.3868), (-0.7043, 0.1695, -0.3868), (-0.7043, 0.1695, 0.3868), (0.7043, -0.1695, -0.3868), (0.7043, -0.1695, 0.3868), (0.7043, 0.1695, -0.3868), (0.7043, 0.1695, 0.3868)], [], [(0, 1, 3, 2), (2, 3, 7, 6), (6, 7, 5, 4), (4, 5, 1, 0), (2, 6, 4, 0), (7, 3, 1, 5)])
_uv = me_cube_031.uv_layers.new(name='UVMap')
_uv.uv.foreach_set('vector', [0.375, 0.0, 0.625, 0.0, 0.625, 0.25, 0.375, 0.25, 0.375, 0.25, 0.625, 0.25, 0.625, 0.5, 0.375, 0.5, 0.375, 0.5, 0.625, 0.5, 0.625, 0.75, 0.375, 0.75, 0.375, 0.75, 0.625, 0.75, 0.625, 1.0, 0.375, 1.0, 0.125, 0.5, 0.375, 0.5, 0.375, 0.75, 0.125, 0.75, 0.625, 0.5, 0.875, 0.5, 0.875, 0.75, 0.625, 0.75])
me_cube_031.use_remesh_fix_poles = True
me_cube_031.use_remesh_preserve_attributes = False
me_cube_031.use_mirror_vertex_groups = False
me_cube_031.update()
me_cube_032 = bpy.data.meshes.new('Cube.032')
me_cube_032.from_pydata([(-0.7043, -0.1695, -0.3868), (-0.7043, -0.1695, 0.3868), (-0.7043, 0.1695, -0.3868), (-0.7043, 0.1695, 0.3868), (0.7043, -0.1695, -0.3868), (0.7043, -0.1695, 0.3868), (0.7043, 0.1695, -0.3868), (0.7043, 0.1695, 0.3868)], [], [(0, 1, 3, 2), (2, 3, 7, 6), (6, 7, 5, 4), (4, 5, 1, 0), (2, 6, 4, 0), (7, 3, 1, 5)])
_uv = me_cube_032.uv_layers.new(name='UVMap')
_uv.uv.foreach_set('vector', [0.375, 0.0, 0.625, 0.0, 0.625, 0.25, 0.375, 0.25, 0.375, 0.25, 0.625, 0.25, 0.625, 0.5, 0.375, 0.5, 0.375, 0.5, 0.625, 0.5, 0.625, 0.75, 0.375, 0.75, 0.375, 0.75, 0.625, 0.75, 0.625, 1.0, 0.375, 1.0, 0.125, 0.5, 0.375, 0.5, 0.375, 0.75, 0.125, 0.75, 0.625, 0.5, 0.875, 0.5, 0.875, 0.75, 0.625, 0.75])
me_cube_032.use_remesh_fix_poles = True
me_cube_032.use_remesh_preserve_attributes = False
me_cube_032.use_mirror_vertex_groups = False
me_cube_032.update()
me_cube_033 = bpy.data.meshes.new('Cube.033')
me_cube_033.from_pydata([(-0.7043, -0.1695, -0.3868), (-0.7043, -0.1695, 0.3868), (-0.7043, 0.1695, -0.3868), (-0.7043, 0.1695, 0.3868), (0.7043, -0.1695, -0.3868), (0.7043, -0.1695, 0.3868), (0.7043, 0.1695, -0.3868), (0.7043, 0.1695, 0.3868)], [], [(0, 1, 3, 2), (2, 3, 7, 6), (6, 7, 5, 4), (4, 5, 1, 0), (2, 6, 4, 0), (7, 3, 1, 5)])
_uv = me_cube_033.uv_layers.new(name='UVMap')
_uv.uv.foreach_set('vector', [0.375, 0.0, 0.625, 0.0, 0.625, 0.25, 0.375, 0.25, 0.375, 0.25, 0.625, 0.25, 0.625, 0.5, 0.375, 0.5, 0.375, 0.5, 0.625, 0.5, 0.625, 0.75, 0.375, 0.75, 0.375, 0.75, 0.625, 0.75, 0.625, 1.0, 0.375, 1.0, 0.125, 0.5, 0.375, 0.5, 0.375, 0.75, 0.125, 0.75, 0.625, 0.5, 0.875, 0.5, 0.875, 0.75, 0.625, 0.75])
me_cube_033.use_remesh_fix_poles = True
me_cube_033.use_remesh_preserve_attributes = False
me_cube_033.use_mirror_vertex_groups = False
me_cube_033.update()
me_cube_034 = bpy.data.meshes.new('Cube.034')
me_cube_034.from_pydata([(-0.7043, -0.1695, -0.3868), (-0.7043, -0.1695, 0.3868), (-0.7043, 0.1695, -0.3868), (-0.7043, 0.1695, 0.3868), (0.7043, -0.1695, -0.3868), (0.7043, -0.1695, 0.3868), (0.7043, 0.1695, -0.3868), (0.7043, 0.1695, 0.3868)], [], [(0, 1, 3, 2), (2, 3, 7, 6), (6, 7, 5, 4), (4, 5, 1, 0), (2, 6, 4, 0), (7, 3, 1, 5)])
_uv = me_cube_034.uv_layers.new(name='UVMap')
_uv.uv.foreach_set('vector', [0.375, 0.0, 0.625, 0.0, 0.625, 0.25, 0.375, 0.25, 0.375, 0.25, 0.625, 0.25, 0.625, 0.5, 0.375, 0.5, 0.375, 0.5, 0.625, 0.5, 0.625, 0.75, 0.375, 0.75, 0.375, 0.75, 0.625, 0.75, 0.625, 1.0, 0.375, 1.0, 0.125, 0.5, 0.375, 0.5, 0.375, 0.75, 0.125, 0.75, 0.625, 0.5, 0.875, 0.5, 0.875, 0.75, 0.625, 0.75])
me_cube_034.use_remesh_fix_poles = True
me_cube_034.use_remesh_preserve_attributes = False
me_cube_034.use_mirror_vertex_groups = False
me_cube_034.update()
me_cube_092 = bpy.data.meshes.new('Cube.092')
me_cube_092.from_pydata([(-0.7043, -0.1695, -0.3868), (-0.7043, -0.1695, 0.3868), (-0.7043, 0.1695, -0.3868), (-0.7043, 0.1695, 0.3868), (0.7043, -0.1695, -0.3868), (0.7043, -0.1695, 0.3868), (0.7043, 0.1695, -0.3868), (0.7043, 0.1695, 0.3868)], [], [(0, 1, 3, 2), (2, 3, 7, 6), (6, 7, 5, 4), (4, 5, 1, 0), (2, 6, 4, 0), (7, 3, 1, 5)])
_uv = me_cube_092.uv_layers.new(name='UVMap')
_uv.uv.foreach_set('vector', [0.375, 0.0, 0.625, 0.0, 0.625, 0.25, 0.375, 0.25, 0.375, 0.25, 0.625, 0.25, 0.625, 0.5, 0.375, 0.5, 0.375, 0.5, 0.625, 0.5, 0.625, 0.75, 0.375, 0.75, 0.375, 0.75, 0.625, 0.75, 0.625, 1.0, 0.375, 1.0, 0.125, 0.5, 0.375, 0.5, 0.375, 0.75, 0.125, 0.75, 0.625, 0.5, 0.875, 0.5, 0.875, 0.75, 0.625, 0.75])
me_cube_092.use_remesh_fix_poles = True
me_cube_092.use_remesh_preserve_attributes = False
me_cube_092.use_mirror_vertex_groups = False
me_cube_092.update()
me_cube_124 = bpy.data.meshes.new('Cube.124')
me_cube_124.from_pydata([(-0.7043, -0.1695, -0.3868), (-0.7043, -0.1695, 0.3868), (-0.7043, 0.1695, -0.3868), (-0.7043, 0.1695, 0.3868), (0.7043, -0.1695, -0.3868), (0.7043, -0.1695, 0.3868), (0.7043, 0.1695, -0.3868), (0.7043, 0.1695, 0.3868)], [], [(0, 1, 3, 2), (2, 3, 7, 6), (6, 7, 5, 4), (4, 5, 1, 0), (2, 6, 4, 0), (7, 3, 1, 5)])
_uv = me_cube_124.uv_layers.new(name='UVMap')
_uv.uv.foreach_set('vector', [0.375, 0.0, 0.625, 0.0, 0.625, 0.25, 0.375, 0.25, 0.375, 0.25, 0.625, 0.25, 0.625, 0.5, 0.375, 0.5, 0.375, 0.5, 0.625, 0.5, 0.625, 0.75, 0.375, 0.75, 0.375, 0.75, 0.625, 0.75, 0.625, 1.0, 0.375, 1.0, 0.125, 0.5, 0.375, 0.5, 0.375, 0.75, 0.125, 0.75, 0.625, 0.5, 0.875, 0.5, 0.875, 0.75, 0.625, 0.75])
me_cube_124.use_remesh_fix_poles = True
me_cube_124.use_remesh_preserve_attributes = False
me_cube_124.use_mirror_vertex_groups = False
me_cube_124.update()
me_cube_125 = bpy.data.meshes.new('Cube.125')
me_cube_125.from_pydata([(-0.7043, -0.1695, -0.3868), (-0.7043, -0.1695, 0.3868), (-0.7043, 0.1695, -0.3868), (-0.7043, 0.1695, 0.3868), (0.7043, -0.1695, -0.3868), (0.7043, -0.1695, 0.3868), (0.7043, 0.1695, -0.3868), (0.7043, 0.1695, 0.3868)], [], [(0, 1, 3, 2), (2, 3, 7, 6), (6, 7, 5, 4), (4, 5, 1, 0), (2, 6, 4, 0), (7, 3, 1, 5)])
_uv = me_cube_125.uv_layers.new(name='UVMap')
_uv.uv.foreach_set('vector', [0.375, 0.0, 0.625, 0.0, 0.625, 0.25, 0.375, 0.25, 0.375, 0.25, 0.625, 0.25, 0.625, 0.5, 0.375, 0.5, 0.375, 0.5, 0.625, 0.5, 0.625, 0.75, 0.375, 0.75, 0.375, 0.75, 0.625, 0.75, 0.625, 1.0, 0.375, 1.0, 0.125, 0.5, 0.375, 0.5, 0.375, 0.75, 0.125, 0.75, 0.625, 0.5, 0.875, 0.5, 0.875, 0.75, 0.625, 0.75])
me_cube_125.use_remesh_fix_poles = True
me_cube_125.use_remesh_preserve_attributes = False
me_cube_125.use_mirror_vertex_groups = False
me_cube_125.update()
me_cube_116 = bpy.data.meshes.new('Cube.116')
me_cube_116.from_pydata([(-0.7043, -0.1695, -0.3868), (-0.7043, -0.1695, 0.3868), (-0.7043, 0.1695, -0.3868), (-0.7043, 0.1695, 0.3868), (0.7043, -0.1695, -0.3868), (0.7043, -0.1695, 0.3868), (0.7043, 0.1695, -0.3868), (0.7043, 0.1695, 0.3868)], [], [(0, 1, 3, 2), (2, 3, 7, 6), (6, 7, 5, 4), (4, 5, 1, 0), (2, 6, 4, 0), (7, 3, 1, 5)])
_uv = me_cube_116.uv_layers.new(name='UVMap')
_uv.uv.foreach_set('vector', [0.375, 0.0, 0.625, 0.0, 0.625, 0.25, 0.375, 0.25, 0.375, 0.25, 0.625, 0.25, 0.625, 0.5, 0.375, 0.5, 0.375, 0.5, 0.625, 0.5, 0.625, 0.75, 0.375, 0.75, 0.375, 0.75, 0.625, 0.75, 0.625, 1.0, 0.375, 1.0, 0.125, 0.5, 0.375, 0.5, 0.375, 0.75, 0.125, 0.75, 0.625, 0.5, 0.875, 0.5, 0.875, 0.75, 0.625, 0.75])
me_cube_116.use_remesh_fix_poles = True
me_cube_116.use_remesh_preserve_attributes = False
me_cube_116.use_mirror_vertex_groups = False
me_cube_116.update()
me_cube_117 = bpy.data.meshes.new('Cube.117')
me_cube_117.from_pydata([(-0.7043, -0.1695, -0.3868), (-0.7043, -0.1695, 0.3868), (-0.7043, 0.1695, -0.3868), (-0.7043, 0.1695, 0.3868), (0.7043, -0.1695, -0.3868), (0.7043, -0.1695, 0.3868), (0.7043, 0.1695, -0.3868), (0.7043, 0.1695, 0.3868)], [], [(0, 1, 3, 2), (2, 3, 7, 6), (6, 7, 5, 4), (4, 5, 1, 0), (2, 6, 4, 0), (7, 3, 1, 5)])
_uv = me_cube_117.uv_layers.new(name='UVMap')
_uv.uv.foreach_set('vector', [0.375, 0.0, 0.625, 0.0, 0.625, 0.25, 0.375, 0.25, 0.375, 0.25, 0.625, 0.25, 0.625, 0.5, 0.375, 0.5, 0.375, 0.5, 0.625, 0.5, 0.625, 0.75, 0.375, 0.75, 0.375, 0.75, 0.625, 0.75, 0.625, 1.0, 0.375, 1.0, 0.125, 0.5, 0.375, 0.5, 0.375, 0.75, 0.125, 0.75, 0.625, 0.5, 0.875, 0.5, 0.875, 0.75, 0.625, 0.75])
me_cube_117.use_remesh_fix_poles = True
me_cube_117.use_remesh_preserve_attributes = False
me_cube_117.use_mirror_vertex_groups = False
me_cube_117.update()
me_cube_118 = bpy.data.meshes.new('Cube.118')
me_cube_118.from_pydata([(-0.7043, -0.1695, -0.3868), (-0.7043, -0.1695, 0.3868), (-0.7043, 0.1695, -0.3868), (-0.7043, 0.1695, 0.3868), (0.7043, -0.1695, -0.3868), (0.7043, -0.1695, 0.3868), (0.7043, 0.1695, -0.3868), (0.7043, 0.1695, 0.3868)], [], [(0, 1, 3, 2), (2, 3, 7, 6), (6, 7, 5, 4), (4, 5, 1, 0), (2, 6, 4, 0), (7, 3, 1, 5)])
_uv = me_cube_118.uv_layers.new(name='UVMap')
_uv.uv.foreach_set('vector', [0.375, 0.0, 0.625, 0.0, 0.625, 0.25, 0.375, 0.25, 0.375, 0.25, 0.625, 0.25, 0.625, 0.5, 0.375, 0.5, 0.375, 0.5, 0.625, 0.5, 0.625, 0.75, 0.375, 0.75, 0.375, 0.75, 0.625, 0.75, 0.625, 1.0, 0.375, 1.0, 0.125, 0.5, 0.375, 0.5, 0.375, 0.75, 0.125, 0.75, 0.625, 0.5, 0.875, 0.5, 0.875, 0.75, 0.625, 0.75])
me_cube_118.use_remesh_fix_poles = True
me_cube_118.use_remesh_preserve_attributes = False
me_cube_118.use_mirror_vertex_groups = False
me_cube_118.update()
me_cube_119 = bpy.data.meshes.new('Cube.119')
me_cube_119.from_pydata([(-0.7043, -0.1695, -0.3868), (-0.7043, -0.1695, 0.3868), (-0.7043, 0.1695, -0.3868), (-0.7043, 0.1695, 0.3868), (0.7043, -0.1695, -0.3868), (0.7043, -0.1695, 0.3868), (0.7043, 0.1695, -0.3868), (0.7043, 0.1695, 0.3868)], [], [(0, 1, 3, 2), (2, 3, 7, 6), (6, 7, 5, 4), (4, 5, 1, 0), (2, 6, 4, 0), (7, 3, 1, 5)])
_uv = me_cube_119.uv_layers.new(name='UVMap')
_uv.uv.foreach_set('vector', [0.375, 0.0, 0.625, 0.0, 0.625, 0.25, 0.375, 0.25, 0.375, 0.25, 0.625, 0.25, 0.625, 0.5, 0.375, 0.5, 0.375, 0.5, 0.625, 0.5, 0.625, 0.75, 0.375, 0.75, 0.375, 0.75, 0.625, 0.75, 0.625, 1.0, 0.375, 1.0, 0.125, 0.5, 0.375, 0.5, 0.375, 0.75, 0.125, 0.75, 0.625, 0.5, 0.875, 0.5, 0.875, 0.75, 0.625, 0.75])
me_cube_119.use_remesh_fix_poles = True
me_cube_119.use_remesh_preserve_attributes = False
me_cube_119.use_mirror_vertex_groups = False
me_cube_119.update()
me_cube_120 = bpy.data.meshes.new('Cube.120')
me_cube_120.from_pydata([(-0.7043, -0.1695, -0.3868), (-0.7043, -0.1695, 0.3868), (-0.7043, 0.1695, -0.3868), (-0.7043, 0.1695, 0.3868), (0.7043, -0.1695, -0.3868), (0.7043, -0.1695, 0.3868), (0.7043, 0.1695, -0.3868), (0.7043, 0.1695, 0.3868)], [], [(0, 1, 3, 2), (2, 3, 7, 6), (6, 7, 5, 4), (4, 5, 1, 0), (2, 6, 4, 0), (7, 3, 1, 5)])
_uv = me_cube_120.uv_layers.new(name='UVMap')
_uv.uv.foreach_set('vector', [0.375, 0.0, 0.625, 0.0, 0.625, 0.25, 0.375, 0.25, 0.375, 0.25, 0.625, 0.25, 0.625, 0.5, 0.375, 0.5, 0.375, 0.5, 0.625, 0.5, 0.625, 0.75, 0.375, 0.75, 0.375, 0.75, 0.625, 0.75, 0.625, 1.0, 0.375, 1.0, 0.125, 0.5, 0.375, 0.5, 0.375, 0.75, 0.125, 0.75, 0.625, 0.5, 0.875, 0.5, 0.875, 0.75, 0.625, 0.75])
me_cube_120.use_remesh_fix_poles = True
me_cube_120.use_remesh_preserve_attributes = False
me_cube_120.use_mirror_vertex_groups = False
me_cube_120.update()
me_cube_121 = bpy.data.meshes.new('Cube.121')
me_cube_121.from_pydata([(-0.7043, -0.1695, -0.3868), (-0.7043, -0.1695, 0.3868), (-0.7043, 0.1695, -0.3868), (-0.7043, 0.1695, 0.3868), (0.7043, -0.1695, -0.3868), (0.7043, -0.1695, 0.3868), (0.7043, 0.1695, -0.3868), (0.7043, 0.1695, 0.3868)], [], [(0, 1, 3, 2), (2, 3, 7, 6), (6, 7, 5, 4), (4, 5, 1, 0), (2, 6, 4, 0), (7, 3, 1, 5)])
_uv = me_cube_121.uv_layers.new(name='UVMap')
_uv.uv.foreach_set('vector', [0.375, 0.0, 0.625, 0.0, 0.625, 0.25, 0.375, 0.25, 0.375, 0.25, 0.625, 0.25, 0.625, 0.5, 0.375, 0.5, 0.375, 0.5, 0.625, 0.5, 0.625, 0.75, 0.375, 0.75, 0.375, 0.75, 0.625, 0.75, 0.625, 1.0, 0.375, 1.0, 0.125, 0.5, 0.375, 0.5, 0.375, 0.75, 0.125, 0.75, 0.625, 0.5, 0.875, 0.5, 0.875, 0.75, 0.625, 0.75])
me_cube_121.use_remesh_fix_poles = True
me_cube_121.use_remesh_preserve_attributes = False
me_cube_121.use_mirror_vertex_groups = False
me_cube_121.update()
me_cube_122 = bpy.data.meshes.new('Cube.122')
me_cube_122.from_pydata([(-0.7043, -0.1695, -0.3868), (-0.7043, -0.1695, 0.3868), (-0.7043, 0.1695, -0.3868), (-0.7043, 0.1695, 0.3868), (0.7043, -0.1695, -0.3868), (0.7043, -0.1695, 0.3868), (0.7043, 0.1695, -0.3868), (0.7043, 0.1695, 0.3868)], [], [(0, 1, 3, 2), (2, 3, 7, 6), (6, 7, 5, 4), (4, 5, 1, 0), (2, 6, 4, 0), (7, 3, 1, 5)])
_uv = me_cube_122.uv_layers.new(name='UVMap')
_uv.uv.foreach_set('vector', [0.375, 0.0, 0.625, 0.0, 0.625, 0.25, 0.375, 0.25, 0.375, 0.25, 0.625, 0.25, 0.625, 0.5, 0.375, 0.5, 0.375, 0.5, 0.625, 0.5, 0.625, 0.75, 0.375, 0.75, 0.375, 0.75, 0.625, 0.75, 0.625, 1.0, 0.375, 1.0, 0.125, 0.5, 0.375, 0.5, 0.375, 0.75, 0.125, 0.75, 0.625, 0.5, 0.875, 0.5, 0.875, 0.75, 0.625, 0.75])
me_cube_122.use_remesh_fix_poles = True
me_cube_122.use_remesh_preserve_attributes = False
me_cube_122.use_mirror_vertex_groups = False
me_cube_122.update()
me_cube_123 = bpy.data.meshes.new('Cube.123')
me_cube_123.from_pydata([(-0.7043, -0.1695, -0.3868), (-0.7043, -0.1695, 0.3868), (-0.7043, 0.1695, -0.3868), (-0.7043, 0.1695, 0.3868), (0.7043, -0.1695, -0.3868), (0.7043, -0.1695, 0.3868), (0.7043, 0.1695, -0.3868), (0.7043, 0.1695, 0.3868)], [], [(0, 1, 3, 2), (2, 3, 7, 6), (6, 7, 5, 4), (4, 5, 1, 0), (2, 6, 4, 0), (7, 3, 1, 5)])
_uv = me_cube_123.uv_layers.new(name='UVMap')
_uv.uv.foreach_set('vector', [0.375, 0.0, 0.625, 0.0, 0.625, 0.25, 0.375, 0.25, 0.375, 0.25, 0.625, 0.25, 0.625, 0.5, 0.375, 0.5, 0.375, 0.5, 0.625, 0.5, 0.625, 0.75, 0.375, 0.75, 0.375, 0.75, 0.625, 0.75, 0.625, 1.0, 0.375, 1.0, 0.125, 0.5, 0.375, 0.5, 0.375, 0.75, 0.125, 0.75, 0.625, 0.5, 0.875, 0.5, 0.875, 0.75, 0.625, 0.75])
me_cube_123.use_remesh_fix_poles = True
me_cube_123.use_remesh_preserve_attributes = False
me_cube_123.use_mirror_vertex_groups = False
me_cube_123.update()
me_cube_126 = bpy.data.meshes.new('Cube.126')
me_cube_126.from_pydata([(-0.7043, -0.1695, -0.3868), (-0.7043, -0.1695, 0.3868), (-0.7043, 0.1695, -0.3868), (-0.7043, 0.1695, 0.3868), (0.7043, -0.1695, -0.3868), (0.7043, -0.1695, 0.3868), (0.7043, 0.1695, -0.3868), (0.7043, 0.1695, 0.3868)], [], [(0, 1, 3, 2), (2, 3, 7, 6), (6, 7, 5, 4), (4, 5, 1, 0), (2, 6, 4, 0), (7, 3, 1, 5)])
_uv = me_cube_126.uv_layers.new(name='UVMap')
_uv.uv.foreach_set('vector', [0.375, 0.0, 0.625, 0.0, 0.625, 0.25, 0.375, 0.25, 0.375, 0.25, 0.625, 0.25, 0.625, 0.5, 0.375, 0.5, 0.375, 0.5, 0.625, 0.5, 0.625, 0.75, 0.375, 0.75, 0.375, 0.75, 0.625, 0.75, 0.625, 1.0, 0.375, 1.0, 0.125, 0.5, 0.375, 0.5, 0.375, 0.75, 0.125, 0.75, 0.625, 0.5, 0.875, 0.5, 0.875, 0.75, 0.625, 0.75])
me_cube_126.use_remesh_fix_poles = True
me_cube_126.use_remesh_preserve_attributes = False
me_cube_126.use_mirror_vertex_groups = False
me_cube_126.update()
me_cube_127 = bpy.data.meshes.new('Cube.127')
me_cube_127.from_pydata([(-0.7043, -0.1695, -0.3868), (-0.7043, -0.1695, 0.3868), (-0.7043, 0.1695, -0.3868), (-0.7043, 0.1695, 0.3868), (0.7043, -0.1695, -0.3868), (0.7043, -0.1695, 0.3868), (0.7043, 0.1695, -0.3868), (0.7043, 0.1695, 0.3868)], [], [(0, 1, 3, 2), (2, 3, 7, 6), (6, 7, 5, 4), (4, 5, 1, 0), (2, 6, 4, 0), (7, 3, 1, 5)])
_uv = me_cube_127.uv_layers.new(name='UVMap')
_uv.uv.foreach_set('vector', [0.375, 0.0, 0.625, 0.0, 0.625, 0.25, 0.375, 0.25, 0.375, 0.25, 0.625, 0.25, 0.625, 0.5, 0.375, 0.5, 0.375, 0.5, 0.625, 0.5, 0.625, 0.75, 0.375, 0.75, 0.375, 0.75, 0.625, 0.75, 0.625, 1.0, 0.375, 1.0, 0.125, 0.5, 0.375, 0.5, 0.375, 0.75, 0.125, 0.75, 0.625, 0.5, 0.875, 0.5, 0.875, 0.75, 0.625, 0.75])
me_cube_127.use_remesh_fix_poles = True
me_cube_127.use_remesh_preserve_attributes = False
me_cube_127.use_mirror_vertex_groups = False
me_cube_127.update()
me_cube_128 = bpy.data.meshes.new('Cube.128')
me_cube_128.from_pydata([(-0.7043, -0.1695, -0.3868), (-0.7043, -0.1695, 0.3868), (-0.7043, 0.1695, -0.3868), (-0.7043, 0.1695, 0.3868), (0.7043, -0.1695, -0.3868), (0.7043, -0.1695, 0.3868), (0.7043, 0.1695, -0.3868), (0.7043, 0.1695, 0.3868)], [], [(0, 1, 3, 2), (2, 3, 7, 6), (6, 7, 5, 4), (4, 5, 1, 0), (2, 6, 4, 0), (7, 3, 1, 5)])
_uv = me_cube_128.uv_layers.new(name='UVMap')
_uv.uv.foreach_set('vector', [0.375, 0.0, 0.625, 0.0, 0.625, 0.25, 0.375, 0.25, 0.375, 0.25, 0.625, 0.25, 0.625, 0.5, 0.375, 0.5, 0.375, 0.5, 0.625, 0.5, 0.625, 0.75, 0.375, 0.75, 0.375, 0.75, 0.625, 0.75, 0.625, 1.0, 0.375, 1.0, 0.125, 0.5, 0.375, 0.5, 0.375, 0.75, 0.125, 0.75, 0.625, 0.5, 0.875, 0.5, 0.875, 0.75, 0.625, 0.75])
me_cube_128.use_remesh_fix_poles = True
me_cube_128.use_remesh_preserve_attributes = False
me_cube_128.use_mirror_vertex_groups = False
me_cube_128.update()
me_cube_129 = bpy.data.meshes.new('Cube.129')
me_cube_129.from_pydata([(-0.7043, -0.1695, -0.3868), (-0.7043, -0.1695, 0.3868), (-0.7043, 0.1695, -0.3868), (-0.7043, 0.1695, 0.3868), (0.7043, -0.1695, -0.3868), (0.7043, -0.1695, 0.3868), (0.7043, 0.1695, -0.3868), (0.7043, 0.1695, 0.3868)], [], [(0, 1, 3, 2), (2, 3, 7, 6), (6, 7, 5, 4), (4, 5, 1, 0), (2, 6, 4, 0), (7, 3, 1, 5)])
_uv = me_cube_129.uv_layers.new(name='UVMap')
_uv.uv.foreach_set('vector', [0.375, 0.0, 0.625, 0.0, 0.625, 0.25, 0.375, 0.25, 0.375, 0.25, 0.625, 0.25, 0.625, 0.5, 0.375, 0.5, 0.375, 0.5, 0.625, 0.5, 0.625, 0.75, 0.375, 0.75, 0.375, 0.75, 0.625, 0.75, 0.625, 1.0, 0.375, 1.0, 0.125, 0.5, 0.375, 0.5, 0.375, 0.75, 0.125, 0.75, 0.625, 0.5, 0.875, 0.5, 0.875, 0.75, 0.625, 0.75])
me_cube_129.use_remesh_fix_poles = True
me_cube_129.use_remesh_preserve_attributes = False
me_cube_129.use_mirror_vertex_groups = False
me_cube_129.update()
me_cube_130 = bpy.data.meshes.new('Cube.130')
me_cube_130.from_pydata([(-0.7043, -0.1695, -0.3868), (-0.7043, -0.1695, 0.3868), (-0.7043, 0.1695, -0.3868), (-0.7043, 0.1695, 0.3868), (0.7043, -0.1695, -0.3868), (0.7043, -0.1695, 0.3868), (0.7043, 0.1695, -0.3868), (0.7043, 0.1695, 0.3868)], [], [(0, 1, 3, 2), (2, 3, 7, 6), (6, 7, 5, 4), (4, 5, 1, 0), (2, 6, 4, 0), (7, 3, 1, 5)])
_uv = me_cube_130.uv_layers.new(name='UVMap')
_uv.uv.foreach_set('vector', [0.375, 0.0, 0.625, 0.0, 0.625, 0.25, 0.375, 0.25, 0.375, 0.25, 0.625, 0.25, 0.625, 0.5, 0.375, 0.5, 0.375, 0.5, 0.625, 0.5, 0.625, 0.75, 0.375, 0.75, 0.375, 0.75, 0.625, 0.75, 0.625, 1.0, 0.375, 1.0, 0.125, 0.5, 0.375, 0.5, 0.375, 0.75, 0.125, 0.75, 0.625, 0.5, 0.875, 0.5, 0.875, 0.75, 0.625, 0.75])
me_cube_130.use_remesh_fix_poles = True
me_cube_130.use_remesh_preserve_attributes = False
me_cube_130.use_mirror_vertex_groups = False
me_cube_130.update()
me_cube_131 = bpy.data.meshes.new('Cube.131')
me_cube_131.from_pydata([(-0.7043, -0.1695, -0.3868), (-0.7043, -0.1695, 0.3868), (-0.7043, 0.1695, -0.3868), (-0.7043, 0.1695, 0.3868), (0.7043, -0.1695, -0.3868), (0.7043, -0.1695, 0.3868), (0.7043, 0.1695, -0.3868), (0.7043, 0.1695, 0.3868)], [], [(0, 1, 3, 2), (2, 3, 7, 6), (6, 7, 5, 4), (4, 5, 1, 0), (2, 6, 4, 0), (7, 3, 1, 5)])
_uv = me_cube_131.uv_layers.new(name='UVMap')
_uv.uv.foreach_set('vector', [0.375, 0.0, 0.625, 0.0, 0.625, 0.25, 0.375, 0.25, 0.375, 0.25, 0.625, 0.25, 0.625, 0.5, 0.375, 0.5, 0.375, 0.5, 0.625, 0.5, 0.625, 0.75, 0.375, 0.75, 0.375, 0.75, 0.625, 0.75, 0.625, 1.0, 0.375, 1.0, 0.125, 0.5, 0.375, 0.5, 0.375, 0.75, 0.125, 0.75, 0.625, 0.5, 0.875, 0.5, 0.875, 0.75, 0.625, 0.75])
me_cube_131.use_remesh_fix_poles = True
me_cube_131.use_remesh_preserve_attributes = False
me_cube_131.use_mirror_vertex_groups = False
me_cube_131.update()
me_cube_108 = bpy.data.meshes.new('Cube.108')
me_cube_108.from_pydata([(-0.7043, -0.1695, -0.3868), (-0.7043, -0.1695, 0.3868), (-0.7043, 0.1695, -0.3868), (-0.7043, 0.1695, 0.3868), (0.7043, -0.1695, -0.3868), (0.7043, -0.1695, 0.3868), (0.7043, 0.1695, -0.3868), (0.7043, 0.1695, 0.3868)], [], [(0, 1, 3, 2), (2, 3, 7, 6), (6, 7, 5, 4), (4, 5, 1, 0), (2, 6, 4, 0), (7, 3, 1, 5)])
_uv = me_cube_108.uv_layers.new(name='UVMap')
_uv.uv.foreach_set('vector', [0.375, 0.0, 0.625, 0.0, 0.625, 0.25, 0.375, 0.25, 0.375, 0.25, 0.625, 0.25, 0.625, 0.5, 0.375, 0.5, 0.375, 0.5, 0.625, 0.5, 0.625, 0.75, 0.375, 0.75, 0.375, 0.75, 0.625, 0.75, 0.625, 1.0, 0.375, 1.0, 0.125, 0.5, 0.375, 0.5, 0.375, 0.75, 0.125, 0.75, 0.625, 0.5, 0.875, 0.5, 0.875, 0.75, 0.625, 0.75])
me_cube_108.use_remesh_fix_poles = True
me_cube_108.use_remesh_preserve_attributes = False
me_cube_108.use_mirror_vertex_groups = False
me_cube_108.update()
me_cube_109 = bpy.data.meshes.new('Cube.109')
me_cube_109.from_pydata([(-0.7043, -0.1695, -0.3868), (-0.7043, -0.1695, 0.3868), (-0.7043, 0.1695, -0.3868), (-0.7043, 0.1695, 0.3868), (0.7043, -0.1695, -0.3868), (0.7043, -0.1695, 0.3868), (0.7043, 0.1695, -0.3868), (0.7043, 0.1695, 0.3868)], [], [(0, 1, 3, 2), (2, 3, 7, 6), (6, 7, 5, 4), (4, 5, 1, 0), (2, 6, 4, 0), (7, 3, 1, 5)])
_uv = me_cube_109.uv_layers.new(name='UVMap')
_uv.uv.foreach_set('vector', [0.375, 0.0, 0.625, 0.0, 0.625, 0.25, 0.375, 0.25, 0.375, 0.25, 0.625, 0.25, 0.625, 0.5, 0.375, 0.5, 0.375, 0.5, 0.625, 0.5, 0.625, 0.75, 0.375, 0.75, 0.375, 0.75, 0.625, 0.75, 0.625, 1.0, 0.375, 1.0, 0.125, 0.5, 0.375, 0.5, 0.375, 0.75, 0.125, 0.75, 0.625, 0.5, 0.875, 0.5, 0.875, 0.75, 0.625, 0.75])
me_cube_109.use_remesh_fix_poles = True
me_cube_109.use_remesh_preserve_attributes = False
me_cube_109.use_mirror_vertex_groups = False
me_cube_109.update()
me_cube_110 = bpy.data.meshes.new('Cube.110')
me_cube_110.from_pydata([(-0.7043, -0.1695, -0.3868), (-0.7043, -0.1695, 0.3868), (-0.7043, 0.1695, -0.3868), (-0.7043, 0.1695, 0.3868), (0.7043, -0.1695, -0.3868), (0.7043, -0.1695, 0.3868), (0.7043, 0.1695, -0.3868), (0.7043, 0.1695, 0.3868)], [], [(0, 1, 3, 2), (2, 3, 7, 6), (6, 7, 5, 4), (4, 5, 1, 0), (2, 6, 4, 0), (7, 3, 1, 5)])
_uv = me_cube_110.uv_layers.new(name='UVMap')
_uv.uv.foreach_set('vector', [0.375, 0.0, 0.625, 0.0, 0.625, 0.25, 0.375, 0.25, 0.375, 0.25, 0.625, 0.25, 0.625, 0.5, 0.375, 0.5, 0.375, 0.5, 0.625, 0.5, 0.625, 0.75, 0.375, 0.75, 0.375, 0.75, 0.625, 0.75, 0.625, 1.0, 0.375, 1.0, 0.125, 0.5, 0.375, 0.5, 0.375, 0.75, 0.125, 0.75, 0.625, 0.5, 0.875, 0.5, 0.875, 0.75, 0.625, 0.75])
me_cube_110.use_remesh_fix_poles = True
me_cube_110.use_remesh_preserve_attributes = False
me_cube_110.use_mirror_vertex_groups = False
me_cube_110.update()
me_cube_111 = bpy.data.meshes.new('Cube.111')
me_cube_111.from_pydata([(-0.7043, -0.1695, -0.3868), (-0.7043, -0.1695, 0.3868), (-0.7043, 0.1695, -0.3868), (-0.7043, 0.1695, 0.3868), (0.7043, -0.1695, -0.3868), (0.7043, -0.1695, 0.3868), (0.7043, 0.1695, -0.3868), (0.7043, 0.1695, 0.3868)], [], [(0, 1, 3, 2), (2, 3, 7, 6), (6, 7, 5, 4), (4, 5, 1, 0), (2, 6, 4, 0), (7, 3, 1, 5)])
_uv = me_cube_111.uv_layers.new(name='UVMap')
_uv.uv.foreach_set('vector', [0.375, 0.0, 0.625, 0.0, 0.625, 0.25, 0.375, 0.25, 0.375, 0.25, 0.625, 0.25, 0.625, 0.5, 0.375, 0.5, 0.375, 0.5, 0.625, 0.5, 0.625, 0.75, 0.375, 0.75, 0.375, 0.75, 0.625, 0.75, 0.625, 1.0, 0.375, 1.0, 0.125, 0.5, 0.375, 0.5, 0.375, 0.75, 0.125, 0.75, 0.625, 0.5, 0.875, 0.5, 0.875, 0.75, 0.625, 0.75])
me_cube_111.use_remesh_fix_poles = True
me_cube_111.use_remesh_preserve_attributes = False
me_cube_111.use_mirror_vertex_groups = False
me_cube_111.update()
me_cube_112 = bpy.data.meshes.new('Cube.112')
me_cube_112.from_pydata([(-0.7043, -0.1695, -0.3868), (-0.7043, -0.1695, 0.3868), (-0.7043, 0.1695, -0.3868), (-0.7043, 0.1695, 0.3868), (0.7043, -0.1695, -0.3868), (0.7043, -0.1695, 0.3868), (0.7043, 0.1695, -0.3868), (0.7043, 0.1695, 0.3868)], [], [(0, 1, 3, 2), (2, 3, 7, 6), (6, 7, 5, 4), (4, 5, 1, 0), (2, 6, 4, 0), (7, 3, 1, 5)])
_uv = me_cube_112.uv_layers.new(name='UVMap')
_uv.uv.foreach_set('vector', [0.375, 0.0, 0.625, 0.0, 0.625, 0.25, 0.375, 0.25, 0.375, 0.25, 0.625, 0.25, 0.625, 0.5, 0.375, 0.5, 0.375, 0.5, 0.625, 0.5, 0.625, 0.75, 0.375, 0.75, 0.375, 0.75, 0.625, 0.75, 0.625, 1.0, 0.375, 1.0, 0.125, 0.5, 0.375, 0.5, 0.375, 0.75, 0.125, 0.75, 0.625, 0.5, 0.875, 0.5, 0.875, 0.75, 0.625, 0.75])
me_cube_112.use_remesh_fix_poles = True
me_cube_112.use_remesh_preserve_attributes = False
me_cube_112.use_mirror_vertex_groups = False
me_cube_112.update()
me_cube_113 = bpy.data.meshes.new('Cube.113')
me_cube_113.from_pydata([(-0.7043, -0.1695, -0.3868), (-0.7043, -0.1695, 0.3868), (-0.7043, 0.1695, -0.3868), (-0.7043, 0.1695, 0.3868), (0.7043, -0.1695, -0.3868), (0.7043, -0.1695, 0.3868), (0.7043, 0.1695, -0.3868), (0.7043, 0.1695, 0.3868)], [], [(0, 1, 3, 2), (2, 3, 7, 6), (6, 7, 5, 4), (4, 5, 1, 0), (2, 6, 4, 0), (7, 3, 1, 5)])
_uv = me_cube_113.uv_layers.new(name='UVMap')
_uv.uv.foreach_set('vector', [0.375, 0.0, 0.625, 0.0, 0.625, 0.25, 0.375, 0.25, 0.375, 0.25, 0.625, 0.25, 0.625, 0.5, 0.375, 0.5, 0.375, 0.5, 0.625, 0.5, 0.625, 0.75, 0.375, 0.75, 0.375, 0.75, 0.625, 0.75, 0.625, 1.0, 0.375, 1.0, 0.125, 0.5, 0.375, 0.5, 0.375, 0.75, 0.125, 0.75, 0.625, 0.5, 0.875, 0.5, 0.875, 0.75, 0.625, 0.75])
me_cube_113.use_remesh_fix_poles = True
me_cube_113.use_remesh_preserve_attributes = False
me_cube_113.use_mirror_vertex_groups = False
me_cube_113.update()
me_cube_114 = bpy.data.meshes.new('Cube.114')
me_cube_114.from_pydata([(-0.7043, -0.1695, -0.3868), (-0.7043, -0.1695, 0.3868), (-0.7043, 0.1695, -0.3868), (-0.7043, 0.1695, 0.3868), (0.7043, -0.1695, -0.3868), (0.7043, -0.1695, 0.3868), (0.7043, 0.1695, -0.3868), (0.7043, 0.1695, 0.3868)], [], [(0, 1, 3, 2), (2, 3, 7, 6), (6, 7, 5, 4), (4, 5, 1, 0), (2, 6, 4, 0), (7, 3, 1, 5)])
_uv = me_cube_114.uv_layers.new(name='UVMap')
_uv.uv.foreach_set('vector', [0.375, 0.0, 0.625, 0.0, 0.625, 0.25, 0.375, 0.25, 0.375, 0.25, 0.625, 0.25, 0.625, 0.5, 0.375, 0.5, 0.375, 0.5, 0.625, 0.5, 0.625, 0.75, 0.375, 0.75, 0.375, 0.75, 0.625, 0.75, 0.625, 1.0, 0.375, 1.0, 0.125, 0.5, 0.375, 0.5, 0.375, 0.75, 0.125, 0.75, 0.625, 0.5, 0.875, 0.5, 0.875, 0.75, 0.625, 0.75])
me_cube_114.use_remesh_fix_poles = True
me_cube_114.use_remesh_preserve_attributes = False
me_cube_114.use_mirror_vertex_groups = False
me_cube_114.update()
me_cube_115 = bpy.data.meshes.new('Cube.115')
me_cube_115.from_pydata([(-0.7043, -0.1695, -0.3868), (-0.7043, -0.1695, 0.3868), (-0.7043, 0.1695, -0.3868), (-0.7043, 0.1695, 0.3868), (0.7043, -0.1695, -0.3868), (0.7043, -0.1695, 0.3868), (0.7043, 0.1695, -0.3868), (0.7043, 0.1695, 0.3868)], [], [(0, 1, 3, 2), (2, 3, 7, 6), (6, 7, 5, 4), (4, 5, 1, 0), (2, 6, 4, 0), (7, 3, 1, 5)])
_uv = me_cube_115.uv_layers.new(name='UVMap')
_uv.uv.foreach_set('vector', [0.375, 0.0, 0.625, 0.0, 0.625, 0.25, 0.375, 0.25, 0.375, 0.25, 0.625, 0.25, 0.625, 0.5, 0.375, 0.5, 0.375, 0.5, 0.625, 0.5, 0.625, 0.75, 0.375, 0.75, 0.375, 0.75, 0.625, 0.75, 0.625, 1.0, 0.375, 1.0, 0.125, 0.5, 0.375, 0.5, 0.375, 0.75, 0.125, 0.75, 0.625, 0.5, 0.875, 0.5, 0.875, 0.75, 0.625, 0.75])
me_cube_115.use_remesh_fix_poles = True
me_cube_115.use_remesh_preserve_attributes = False
me_cube_115.use_mirror_vertex_groups = False
me_cube_115.update()
me_cube_101 = bpy.data.meshes.new('Cube.101')
me_cube_101.from_pydata([(-0.7043, -0.1695, -0.3868), (-0.7043, -0.1695, 0.3868), (-0.7043, 0.1695, -0.3868), (-0.7043, 0.1695, 0.3868), (0.7043, -0.1695, -0.3868), (0.7043, -0.1695, 0.3868), (0.7043, 0.1695, -0.3868), (0.7043, 0.1695, 0.3868)], [], [(0, 1, 3, 2), (2, 3, 7, 6), (6, 7, 5, 4), (4, 5, 1, 0), (2, 6, 4, 0), (7, 3, 1, 5)])
_uv = me_cube_101.uv_layers.new(name='UVMap')
_uv.uv.foreach_set('vector', [0.375, 0.0, 0.625, 0.0, 0.625, 0.25, 0.375, 0.25, 0.375, 0.25, 0.625, 0.25, 0.625, 0.5, 0.375, 0.5, 0.375, 0.5, 0.625, 0.5, 0.625, 0.75, 0.375, 0.75, 0.375, 0.75, 0.625, 0.75, 0.625, 1.0, 0.375, 1.0, 0.125, 0.5, 0.375, 0.5, 0.375, 0.75, 0.125, 0.75, 0.625, 0.5, 0.875, 0.5, 0.875, 0.75, 0.625, 0.75])
me_cube_101.use_remesh_fix_poles = True
me_cube_101.use_remesh_preserve_attributes = False
me_cube_101.use_mirror_vertex_groups = False
me_cube_101.update()
me_cube_102 = bpy.data.meshes.new('Cube.102')
me_cube_102.from_pydata([(-0.7043, -0.1695, -0.3868), (-0.7043, -0.1695, 0.3868), (-0.7043, 0.1695, -0.3868), (-0.7043, 0.1695, 0.3868), (0.7043, -0.1695, -0.3868), (0.7043, -0.1695, 0.3868), (0.7043, 0.1695, -0.3868), (0.7043, 0.1695, 0.3868)], [], [(0, 1, 3, 2), (2, 3, 7, 6), (6, 7, 5, 4), (4, 5, 1, 0), (2, 6, 4, 0), (7, 3, 1, 5)])
_uv = me_cube_102.uv_layers.new(name='UVMap')
_uv.uv.foreach_set('vector', [0.375, 0.0, 0.625, 0.0, 0.625, 0.25, 0.375, 0.25, 0.375, 0.25, 0.625, 0.25, 0.625, 0.5, 0.375, 0.5, 0.375, 0.5, 0.625, 0.5, 0.625, 0.75, 0.375, 0.75, 0.375, 0.75, 0.625, 0.75, 0.625, 1.0, 0.375, 1.0, 0.125, 0.5, 0.375, 0.5, 0.375, 0.75, 0.125, 0.75, 0.625, 0.5, 0.875, 0.5, 0.875, 0.75, 0.625, 0.75])
me_cube_102.use_remesh_fix_poles = True
me_cube_102.use_remesh_preserve_attributes = False
me_cube_102.use_mirror_vertex_groups = False
me_cube_102.update()
me_cube_103 = bpy.data.meshes.new('Cube.103')
me_cube_103.from_pydata([(-0.7043, -0.1695, -0.3868), (-0.7043, -0.1695, 0.3868), (-0.7043, 0.1695, -0.3868), (-0.7043, 0.1695, 0.3868), (0.7043, -0.1695, -0.3868), (0.7043, -0.1695, 0.3868), (0.7043, 0.1695, -0.3868), (0.7043, 0.1695, 0.3868)], [], [(0, 1, 3, 2), (2, 3, 7, 6), (6, 7, 5, 4), (4, 5, 1, 0), (2, 6, 4, 0), (7, 3, 1, 5)])
_uv = me_cube_103.uv_layers.new(name='UVMap')
_uv.uv.foreach_set('vector', [0.375, 0.0, 0.625, 0.0, 0.625, 0.25, 0.375, 0.25, 0.375, 0.25, 0.625, 0.25, 0.625, 0.5, 0.375, 0.5, 0.375, 0.5, 0.625, 0.5, 0.625, 0.75, 0.375, 0.75, 0.375, 0.75, 0.625, 0.75, 0.625, 1.0, 0.375, 1.0, 0.125, 0.5, 0.375, 0.5, 0.375, 0.75, 0.125, 0.75, 0.625, 0.5, 0.875, 0.5, 0.875, 0.75, 0.625, 0.75])
me_cube_103.use_remesh_fix_poles = True
me_cube_103.use_remesh_preserve_attributes = False
me_cube_103.use_mirror_vertex_groups = False
me_cube_103.update()
me_cube_104 = bpy.data.meshes.new('Cube.104')
me_cube_104.from_pydata([(-0.7043, -0.1695, -0.3868), (-0.7043, -0.1695, 0.3868), (-0.7043, 0.1695, -0.3868), (-0.7043, 0.1695, 0.3868), (0.7043, -0.1695, -0.3868), (0.7043, -0.1695, 0.3868), (0.7043, 0.1695, -0.3868), (0.7043, 0.1695, 0.3868)], [], [(0, 1, 3, 2), (2, 3, 7, 6), (6, 7, 5, 4), (4, 5, 1, 0), (2, 6, 4, 0), (7, 3, 1, 5)])
_uv = me_cube_104.uv_layers.new(name='UVMap')
_uv.uv.foreach_set('vector', [0.375, 0.0, 0.625, 0.0, 0.625, 0.25, 0.375, 0.25, 0.375, 0.25, 0.625, 0.25, 0.625, 0.5, 0.375, 0.5, 0.375, 0.5, 0.625, 0.5, 0.625, 0.75, 0.375, 0.75, 0.375, 0.75, 0.625, 0.75, 0.625, 1.0, 0.375, 1.0, 0.125, 0.5, 0.375, 0.5, 0.375, 0.75, 0.125, 0.75, 0.625, 0.5, 0.875, 0.5, 0.875, 0.75, 0.625, 0.75])
me_cube_104.use_remesh_fix_poles = True
me_cube_104.use_remesh_preserve_attributes = False
me_cube_104.use_mirror_vertex_groups = False
me_cube_104.update()
me_cube_105 = bpy.data.meshes.new('Cube.105')
me_cube_105.from_pydata([(-0.7043, -0.1695, -0.3868), (-0.7043, -0.1695, 0.3868), (-0.7043, 0.1695, -0.3868), (-0.7043, 0.1695, 0.3868), (0.7043, -0.1695, -0.3868), (0.7043, -0.1695, 0.3868), (0.7043, 0.1695, -0.3868), (0.7043, 0.1695, 0.3868)], [], [(0, 1, 3, 2), (2, 3, 7, 6), (6, 7, 5, 4), (4, 5, 1, 0), (2, 6, 4, 0), (7, 3, 1, 5)])
_uv = me_cube_105.uv_layers.new(name='UVMap')
_uv.uv.foreach_set('vector', [0.375, 0.0, 0.625, 0.0, 0.625, 0.25, 0.375, 0.25, 0.375, 0.25, 0.625, 0.25, 0.625, 0.5, 0.375, 0.5, 0.375, 0.5, 0.625, 0.5, 0.625, 0.75, 0.375, 0.75, 0.375, 0.75, 0.625, 0.75, 0.625, 1.0, 0.375, 1.0, 0.125, 0.5, 0.375, 0.5, 0.375, 0.75, 0.125, 0.75, 0.625, 0.5, 0.875, 0.5, 0.875, 0.75, 0.625, 0.75])
me_cube_105.use_remesh_fix_poles = True
me_cube_105.use_remesh_preserve_attributes = False
me_cube_105.use_mirror_vertex_groups = False
me_cube_105.update()
me_cube_106 = bpy.data.meshes.new('Cube.106')
me_cube_106.from_pydata([(-0.7043, -0.1695, -0.3868), (-0.7043, -0.1695, 0.3868), (-0.7043, 0.1695, -0.3868), (-0.7043, 0.1695, 0.3868), (0.7043, -0.1695, -0.3868), (0.7043, -0.1695, 0.3868), (0.7043, 0.1695, -0.3868), (0.7043, 0.1695, 0.3868)], [], [(0, 1, 3, 2), (2, 3, 7, 6), (6, 7, 5, 4), (4, 5, 1, 0), (2, 6, 4, 0), (7, 3, 1, 5)])
_uv = me_cube_106.uv_layers.new(name='UVMap')
_uv.uv.foreach_set('vector', [0.375, 0.0, 0.625, 0.0, 0.625, 0.25, 0.375, 0.25, 0.375, 0.25, 0.625, 0.25, 0.625, 0.5, 0.375, 0.5, 0.375, 0.5, 0.625, 0.5, 0.625, 0.75, 0.375, 0.75, 0.375, 0.75, 0.625, 0.75, 0.625, 1.0, 0.375, 1.0, 0.125, 0.5, 0.375, 0.5, 0.375, 0.75, 0.125, 0.75, 0.625, 0.5, 0.875, 0.5, 0.875, 0.75, 0.625, 0.75])
me_cube_106.use_remesh_fix_poles = True
me_cube_106.use_remesh_preserve_attributes = False
me_cube_106.use_mirror_vertex_groups = False
me_cube_106.update()
me_cube_107 = bpy.data.meshes.new('Cube.107')
me_cube_107.from_pydata([(-0.7043, -0.1695, -0.3868), (-0.7043, -0.1695, 0.3868), (-0.7043, 0.1695, -0.3868), (-0.7043, 0.1695, 0.3868), (0.7043, -0.1695, -0.3868), (0.7043, -0.1695, 0.3868), (0.7043, 0.1695, -0.3868), (0.7043, 0.1695, 0.3868)], [], [(0, 1, 3, 2), (2, 3, 7, 6), (6, 7, 5, 4), (4, 5, 1, 0), (2, 6, 4, 0), (7, 3, 1, 5)])
_uv = me_cube_107.uv_layers.new(name='UVMap')
_uv.uv.foreach_set('vector', [0.375, 0.0, 0.625, 0.0, 0.625, 0.25, 0.375, 0.25, 0.375, 0.25, 0.625, 0.25, 0.625, 0.5, 0.375, 0.5, 0.375, 0.5, 0.625, 0.5, 0.625, 0.75, 0.375, 0.75, 0.375, 0.75, 0.625, 0.75, 0.625, 1.0, 0.375, 1.0, 0.125, 0.5, 0.375, 0.5, 0.375, 0.75, 0.125, 0.75, 0.625, 0.5, 0.875, 0.5, 0.875, 0.75, 0.625, 0.75])
me_cube_107.use_remesh_fix_poles = True
me_cube_107.use_remesh_preserve_attributes = False
me_cube_107.use_mirror_vertex_groups = False
me_cube_107.update()

# ---- objects
ob_cube = bpy.data.objects.new('Cube', me_cube_001)
ob_cube_001 = bpy.data.objects.new('Cube.001', me_cube_002)
ob_cube_002 = bpy.data.objects.new('Cube.002', me_cube_003)
ob_cube_003 = bpy.data.objects.new('Cube.003', me_cube_004)
ob_cube_004 = bpy.data.objects.new('Cube.004', me_cube_005)
ob_cube_005 = bpy.data.objects.new('Cube.005', me_cube_006)
ob_cube_006 = bpy.data.objects.new('Cube.006', me_cube_007)
ob_cube_007 = bpy.data.objects.new('Cube.007', me_cube_008)
ob_cube_008 = bpy.data.objects.new('Cube.008', me_cube_009)
ob_cube_009 = bpy.data.objects.new('Cube.009', me_cube_010)
ob_cube_011 = bpy.data.objects.new('Cube.011', me_cube_012)
ob_cube_012 = bpy.data.objects.new('Cube.012', me_cube_013)
ob_cube_013 = bpy.data.objects.new('Cube.013', me_cube_014)
ob_cube_014 = bpy.data.objects.new('Cube.014', me_cube_015)
ob_cube_015 = bpy.data.objects.new('Cube.015', me_cube_016)
ob_cube_016 = bpy.data.objects.new('Cube.016', me_cube_017)
ob_cube_017 = bpy.data.objects.new('Cube.017', me_cube_018)
ob_cube_018 = bpy.data.objects.new('Cube.018', me_cube_019)
ob_cube_019 = bpy.data.objects.new('Cube.019', me_cube_020)
ob_cube_020 = bpy.data.objects.new('Cube.020', me_cube_021)
ob_cube_021 = bpy.data.objects.new('Cube.021', me_cube_022)
ob_cube_022 = bpy.data.objects.new('Cube.022', me_cube_023)
ob_cube_023 = bpy.data.objects.new('Cube.023', me_cube_024)
ob_cube_024 = bpy.data.objects.new('Cube.024', me_cube_025)
ob_cube_025 = bpy.data.objects.new('Cube.025', me_cube_026)
ob_cube_026 = bpy.data.objects.new('Cube.026', me_cube_027)
ob_cube_027 = bpy.data.objects.new('Cube.027', me_cube_028)
ob_cube_028 = bpy.data.objects.new('Cube.028', me_cube_029)
ob_cube_029 = bpy.data.objects.new('Cube.029', me_cube_030)
ob_cube_030 = bpy.data.objects.new('Cube.030', me_cube_031)
ob_cube_031 = bpy.data.objects.new('Cube.031', me_cube_032)
ob_cube_032 = bpy.data.objects.new('Cube.032', me_cube_033)
ob_cube_033 = bpy.data.objects.new('Cube.033', me_cube_034)
ob_cube_091 = bpy.data.objects.new('Cube.091', me_cube_092)
ob_cube_067 = bpy.data.objects.new('Cube.067', me_cube_124)
ob_cube_068 = bpy.data.objects.new('Cube.068', me_cube_125)
ob_cube_069 = bpy.data.objects.new('Cube.069', me_cube_116)
ob_cube_070 = bpy.data.objects.new('Cube.070', me_cube_117)
ob_cube_071 = bpy.data.objects.new('Cube.071', me_cube_118)
ob_cube_072 = bpy.data.objects.new('Cube.072', me_cube_119)
ob_cube_073 = bpy.data.objects.new('Cube.073', me_cube_120)
ob_cube_074 = bpy.data.objects.new('Cube.074', me_cube_121)
ob_cube_075 = bpy.data.objects.new('Cube.075', me_cube_122)
ob_cube_076 = bpy.data.objects.new('Cube.076', me_cube_123)
ob_cube_077 = bpy.data.objects.new('Cube.077', me_cube_126)
ob_cube_078 = bpy.data.objects.new('Cube.078', me_cube_127)
ob_cube_079 = bpy.data.objects.new('Cube.079', me_cube_128)
ob_cube_080 = bpy.data.objects.new('Cube.080', me_cube_129)
ob_cube_081 = bpy.data.objects.new('Cube.081', me_cube_130)
ob_cube_082 = bpy.data.objects.new('Cube.082', me_cube_131)
ob_cube_083 = bpy.data.objects.new('Cube.083', me_cube_108)
ob_cube_084 = bpy.data.objects.new('Cube.084', me_cube_109)
ob_cube_085 = bpy.data.objects.new('Cube.085', me_cube_110)
ob_cube_086 = bpy.data.objects.new('Cube.086', me_cube_111)
ob_cube_087 = bpy.data.objects.new('Cube.087', me_cube_112)
ob_cube_088 = bpy.data.objects.new('Cube.088', me_cube_113)
ob_cube_089 = bpy.data.objects.new('Cube.089', me_cube_114)
ob_cube_090 = bpy.data.objects.new('Cube.090', me_cube_115)
ob_cube_092 = bpy.data.objects.new('Cube.092', me_cube_101)
ob_cube_093 = bpy.data.objects.new('Cube.093', me_cube_102)
ob_cube_094 = bpy.data.objects.new('Cube.094', me_cube_103)
ob_cube_095 = bpy.data.objects.new('Cube.095', me_cube_104)
ob_cube_096 = bpy.data.objects.new('Cube.096', me_cube_105)
ob_cube_097 = bpy.data.objects.new('Cube.097', me_cube_106)
ob_cube_098 = bpy.data.objects.new('Cube.098', me_cube_107)

# ---- transforms, parenting, visibility, modifiers, constraints
ob_cube.location = (0.0, 0.0, 0.0)
ob_cube.lineart.crease_threshold = 0.0
ob_cube_001.location = (0.01872, 0.0, 0.01612)
ob_cube_001.lineart.crease_threshold = 0.0
ob_cube_002.location = (1.436, 0.0, 0.01612)
ob_cube_002.lineart.crease_threshold = 0.0
ob_cube_003.location = (0.8046, 0.0, 0.8038)
ob_cube_003.lineart.crease_threshold = 0.0
ob_cube_004.location = (-0.6604, 0.0, 0.8038)
ob_cube_004.lineart.crease_threshold = 0.0
ob_cube_005.location = (-2.109, 0.0, 0.8038)
ob_cube_005.lineart.crease_threshold = 0.0
ob_cube_006.location = (-3.543, 0.0, 0.8038)
ob_cube_006.lineart.crease_threshold = 0.0
ob_cube_007.location = (-4.978, 0.0, 0.8038)
ob_cube_007.lineart.crease_threshold = 0.0
ob_cube_008.location = (-6.415, 0.0, 0.8038)
ob_cube_008.lineart.crease_threshold = 0.0
ob_cube_009.location = (-7.85, 0.0, 0.8038)
ob_cube_009.lineart.crease_threshold = 0.0
ob_cube_011.location = (-1.416, 0.0, 0.01612)
ob_cube_011.lineart.crease_threshold = 0.0
ob_cube_012.location = (-2.859, 0.0, 0.01612)
ob_cube_012.lineart.crease_threshold = 0.0
ob_cube_013.location = (-4.308, 0.0, 0.01612)
ob_cube_013.lineart.crease_threshold = 0.0
ob_cube_014.location = (-5.76, 0.0, 0.01612)
ob_cube_014.lineart.crease_threshold = 0.0
ob_cube_015.location = (-7.207, 0.0, 0.01612)
ob_cube_015.lineart.crease_threshold = 0.0
ob_cube_016.location = (-8.656, 0.0, 0.01612)
ob_cube_016.lineart.crease_threshold = 0.0
ob_cube_017.location = (-8.656, 0.0, 1.592)
ob_cube_017.lineart.crease_threshold = 0.0
ob_cube_018.location = (-7.223, 0.0, 1.592)
ob_cube_018.lineart.crease_threshold = 0.0
ob_cube_019.location = (-5.771, 0.0, 1.592)
ob_cube_019.lineart.crease_threshold = 0.0
ob_cube_020.location = (-4.309, 0.0, 1.592)
ob_cube_020.lineart.crease_threshold = 0.0
ob_cube_021.location = (-2.846, 0.0, 1.592)
ob_cube_021.lineart.crease_threshold = 0.0
ob_cube_022.location = (-1.383, 0.0, 1.592)
ob_cube_022.lineart.crease_threshold = 0.0
ob_cube_023.location = (0.04037, 0.0, 1.592)
ob_cube_023.lineart.crease_threshold = 0.0
ob_cube_024.location = (1.455, -0.03904, 1.592)
ob_cube_024.lineart.crease_threshold = 0.0
ob_cube_025.location = (0.6768, 0.0, 2.395)
ob_cube_025.lineart.crease_threshold = 0.0
ob_cube_026.location = (-0.7618, 0.0, 2.395)
ob_cube_026.lineart.crease_threshold = 0.0
ob_cube_027.location = (-2.211, 0.0, 2.395)
ob_cube_027.lineart.crease_threshold = 0.0
ob_cube_028.location = (-3.656, 0.0, 2.395)
ob_cube_028.lineart.crease_threshold = 0.0
ob_cube_029.location = (-5.118, 0.0, 2.395)
ob_cube_029.lineart.crease_threshold = 0.0
ob_cube_030.location = (-6.562, 0.0, 2.395)
ob_cube_030.lineart.crease_threshold = 0.0
ob_cube_031.location = (-8.031, 0.0, 2.395)
ob_cube_031.lineart.crease_threshold = 0.0
ob_cube_032.location = (-9.484, 0.0, 2.395)
ob_cube_032.lineart.crease_threshold = 0.0
ob_cube_033.location = (-9.356, 0.0, 0.8121)
ob_cube_033.lineart.crease_threshold = 0.0
ob_cube_091.location = (0.6581, 0.0, 2.378)
ob_cube_091.lineart.crease_threshold = 0.0
_m = ob_cube_091.modifiers.new('Bevel', 'BEVEL')
_m.width = 0.03
_m.width_pct = 0.03
_m.segments = 3
_m.limit_method = 'NONE'
ob_cube_067.location = (-8.658, 0.0, 0.02396)
ob_cube_067.lineart.crease_threshold = 0.0
_m = ob_cube_067.modifiers.new('Bevel', 'BEVEL')
_m.width = 0.03
_m.width_pct = 0.03
_m.segments = 3
_m.limit_method = 'NONE'
ob_cube_068.location = (-7.199, 0.0, 0.02396)
ob_cube_068.lineart.crease_threshold = 0.0
_m = ob_cube_068.modifiers.new('Bevel', 'BEVEL')
_m.width = 0.03
_m.width_pct = 0.03
_m.segments = 3
_m.limit_method = 'NONE'
ob_cube_069.location = (-7.85, 0.0, 0.8115)
ob_cube_069.lineart.crease_threshold = 0.0
_m = ob_cube_069.modifiers.new('Bevel', 'BEVEL')
_m.width = 0.03
_m.width_pct = 0.03
_m.segments = 3
_m.limit_method = 'NONE'
ob_cube_070.location = (-6.417, 0.0, 0.8115)
ob_cube_070.lineart.crease_threshold = 0.0
_m = ob_cube_070.modifiers.new('Bevel', 'BEVEL')
_m.width = 0.03
_m.width_pct = 0.03
_m.segments = 3
_m.limit_method = 'NONE'
ob_cube_071.location = (-4.96, 0.0, 0.8115)
ob_cube_071.lineart.crease_threshold = 0.0
_m = ob_cube_071.modifiers.new('Bevel', 'BEVEL')
_m.width = 0.03
_m.width_pct = 0.03
_m.segments = 3
_m.limit_method = 'NONE'
ob_cube_072.location = (-3.526, 0.0, 0.8115)
ob_cube_072.lineart.crease_threshold = 0.0
_m = ob_cube_072.modifiers.new('Bevel', 'BEVEL')
_m.width = 0.03
_m.width_pct = 0.03
_m.segments = 3
_m.limit_method = 'NONE'
ob_cube_073.location = (-2.124, 0.0, 0.8115)
ob_cube_073.lineart.crease_threshold = 0.0
_m = ob_cube_073.modifiers.new('Bevel', 'BEVEL')
_m.width = 0.03
_m.width_pct = 0.03
_m.segments = 3
_m.limit_method = 'NONE'
ob_cube_074.location = (-0.6631, 0.0, 0.8115)
ob_cube_074.lineart.crease_threshold = 0.0
_m = ob_cube_074.modifiers.new('Bevel', 'BEVEL')
_m.width = 0.03
_m.width_pct = 0.03
_m.segments = 3
_m.limit_method = 'NONE'
ob_cube_075.location = (0.7917, 0.0, 0.8115)
ob_cube_075.lineart.crease_threshold = 0.0
_m = ob_cube_075.modifiers.new('Bevel', 'BEVEL')
_m.width = 0.03
_m.width_pct = 0.03
_m.segments = 3
_m.limit_method = 'NONE'
ob_cube_076.location = (-9.303, 0.0, 0.8115)
ob_cube_076.lineart.crease_threshold = 0.0
_m = ob_cube_076.modifiers.new('Bevel', 'BEVEL')
_m.width = 0.03
_m.width_pct = 0.03
_m.segments = 3
_m.limit_method = 'NONE'
ob_cube_077.location = (-5.737, 0.0, 0.02396)
ob_cube_077.lineart.crease_threshold = 0.0
_m = ob_cube_077.modifiers.new('Bevel', 'BEVEL')
_m.width = 0.03
_m.width_pct = 0.03
_m.segments = 3
_m.limit_method = 'NONE'
ob_cube_078.location = (-4.308, 0.0, 0.02396)
ob_cube_078.lineart.crease_threshold = 0.0
_m = ob_cube_078.modifiers.new('Bevel', 'BEVEL')
_m.width = 0.03
_m.width_pct = 0.03
_m.segments = 3
_m.limit_method = 'NONE'
ob_cube_079.location = (-2.849, 0.0, 0.02396)
ob_cube_079.lineart.crease_threshold = 0.0
_m = ob_cube_079.modifiers.new('Bevel', 'BEVEL')
_m.width = 0.03
_m.width_pct = 0.03
_m.segments = 3
_m.limit_method = 'NONE'
ob_cube_080.location = (-1.421, 0.0, 0.02396)
ob_cube_080.lineart.crease_threshold = 0.0
_m = ob_cube_080.modifiers.new('Bevel', 'BEVEL')
_m.width = 0.03
_m.width_pct = 0.03
_m.segments = 3
_m.limit_method = 'NONE'
ob_cube_081.location = (0.0141, 0.0, 0.02396)
ob_cube_081.lineart.crease_threshold = 0.0
_m = ob_cube_081.modifiers.new('Bevel', 'BEVEL')
_m.width = 0.03
_m.width_pct = 0.03
_m.segments = 3
_m.limit_method = 'NONE'
ob_cube_082.location = (1.434, 0.0, 0.02396)
ob_cube_082.lineart.crease_threshold = 0.0
_m = ob_cube_082.modifiers.new('Bevel', 'BEVEL')
_m.width = 0.03
_m.width_pct = 0.03
_m.segments = 3
_m.limit_method = 'NONE'
ob_cube_083.location = (1.461, 0.0, 1.589)
ob_cube_083.lineart.crease_threshold = 0.0
_m = ob_cube_083.modifiers.new('Bevel', 'BEVEL')
_m.width = 0.03
_m.width_pct = 0.03
_m.segments = 3
_m.limit_method = 'NONE'
ob_cube_084.location = (0.0403, 0.0, 1.589)
ob_cube_084.lineart.crease_threshold = 0.0
_m = ob_cube_084.modifiers.new('Bevel', 'BEVEL')
_m.width = 0.03
_m.width_pct = 0.03
_m.segments = 3
_m.limit_method = 'NONE'
ob_cube_085.location = (-1.381, 0.0, 1.589)
ob_cube_085.lineart.crease_threshold = 0.0
_m = ob_cube_085.modifiers.new('Bevel', 'BEVEL')
_m.width = 0.03
_m.width_pct = 0.03
_m.segments = 3
_m.limit_method = 'NONE'
ob_cube_086.location = (-2.85, 0.0, 1.589)
ob_cube_086.lineart.crease_threshold = 0.0
_m = ob_cube_086.modifiers.new('Bevel', 'BEVEL')
_m.width = 0.03
_m.width_pct = 0.03
_m.segments = 3
_m.limit_method = 'NONE'
ob_cube_087.location = (-4.308, 0.0, 1.589)
ob_cube_087.lineart.crease_threshold = 0.0
_m = ob_cube_087.modifiers.new('Bevel', 'BEVEL')
_m.width = 0.03
_m.width_pct = 0.03
_m.segments = 3
_m.limit_method = 'NONE'
ob_cube_088.location = (-5.764, 0.0, 1.589)
ob_cube_088.lineart.crease_threshold = 0.0
_m = ob_cube_088.modifiers.new('Bevel', 'BEVEL')
_m.width = 0.03
_m.width_pct = 0.03
_m.segments = 3
_m.limit_method = 'NONE'
ob_cube_089.location = (-7.228, 0.0, 1.589)
ob_cube_089.lineart.crease_threshold = 0.0
_m = ob_cube_089.modifiers.new('Bevel', 'BEVEL')
_m.width = 0.03
_m.width_pct = 0.03
_m.segments = 3
_m.limit_method = 'NONE'
ob_cube_090.location = (-8.649, 0.0, 1.589)
ob_cube_090.lineart.crease_threshold = 0.0
_m = ob_cube_090.modifiers.new('Bevel', 'BEVEL')
_m.width = 0.03
_m.width_pct = 0.03
_m.segments = 3
_m.limit_method = 'NONE'
ob_cube_092.location = (-0.7579, 0.0, 2.378)
ob_cube_092.lineart.crease_threshold = 0.0
_m = ob_cube_092.modifiers.new('Bevel', 'BEVEL')
_m.width = 0.03
_m.width_pct = 0.03
_m.segments = 3
_m.limit_method = 'NONE'
ob_cube_093.location = (-2.214, 0.0, 2.378)
ob_cube_093.lineart.crease_threshold = 0.0
_m = ob_cube_093.modifiers.new('Bevel', 'BEVEL')
_m.width = 0.03
_m.width_pct = 0.03
_m.segments = 3
_m.limit_method = 'NONE'
ob_cube_094.location = (-3.655, 0.0, 2.378)
ob_cube_094.lineart.crease_threshold = 0.0
_m = ob_cube_094.modifiers.new('Bevel', 'BEVEL')
_m.width = 0.03
_m.width_pct = 0.03
_m.segments = 3
_m.limit_method = 'NONE'
ob_cube_095.location = (-5.096, 0.0, 2.378)
ob_cube_095.lineart.crease_threshold = 0.0
_m = ob_cube_095.modifiers.new('Bevel', 'BEVEL')
_m.width = 0.03
_m.width_pct = 0.03
_m.segments = 3
_m.limit_method = 'NONE'
ob_cube_096.location = (-6.546, 0.0, 2.378)
ob_cube_096.lineart.crease_threshold = 0.0
_m = ob_cube_096.modifiers.new('Bevel', 'BEVEL')
_m.width = 0.03
_m.width_pct = 0.03
_m.segments = 3
_m.limit_method = 'NONE'
ob_cube_097.location = (-8.021, 0.0, 2.378)
ob_cube_097.lineart.crease_threshold = 0.0
_m = ob_cube_097.modifiers.new('Bevel', 'BEVEL')
_m.width = 0.03
_m.width_pct = 0.03
_m.segments = 3
_m.limit_method = 'NONE'
ob_cube_098.location = (-9.466, 0.0, 2.378)
ob_cube_098.lineart.crease_threshold = 0.0
_m = ob_cube_098.modifiers.new('Bevel', 'BEVEL')
_m.width = 0.03
_m.width_pct = 0.03
_m.segments = 3
_m.limit_method = 'NONE'

# ---- collection membership
col_collection.objects.link(ob_cube)
col_wall_low.objects.link(ob_cube_001)
col_wall_low.objects.link(ob_cube_002)
col_wall_low.objects.link(ob_cube_003)
col_wall_low.objects.link(ob_cube_004)
col_wall_low.objects.link(ob_cube_005)
col_wall_low.objects.link(ob_cube_006)
col_wall_low.objects.link(ob_cube_007)
col_wall_low.objects.link(ob_cube_008)
col_wall_low.objects.link(ob_cube_009)
col_wall_low.objects.link(ob_cube_011)
col_wall_low.objects.link(ob_cube_012)
col_wall_low.objects.link(ob_cube_013)
col_wall_low.objects.link(ob_cube_014)
col_wall_low.objects.link(ob_cube_015)
col_wall_low.objects.link(ob_cube_016)
col_wall_low.objects.link(ob_cube_017)
col_wall_low.objects.link(ob_cube_018)
col_wall_low.objects.link(ob_cube_019)
col_wall_low.objects.link(ob_cube_020)
col_wall_low.objects.link(ob_cube_021)
col_wall_low.objects.link(ob_cube_022)
col_wall_low.objects.link(ob_cube_023)
col_wall_low.objects.link(ob_cube_024)
col_wall_low.objects.link(ob_cube_025)
col_wall_low.objects.link(ob_cube_026)
col_wall_low.objects.link(ob_cube_027)
col_wall_low.objects.link(ob_cube_028)
col_wall_low.objects.link(ob_cube_029)
col_wall_low.objects.link(ob_cube_030)
col_wall_low.objects.link(ob_cube_031)
col_wall_low.objects.link(ob_cube_032)
col_wall_low.objects.link(ob_cube_033)
col_wall_high.objects.link(ob_cube_091)
col_wall_high.objects.link(ob_cube_067)
col_wall_high.objects.link(ob_cube_068)
col_wall_high.objects.link(ob_cube_069)
col_wall_high.objects.link(ob_cube_070)
col_wall_high.objects.link(ob_cube_071)
col_wall_high.objects.link(ob_cube_072)
col_wall_high.objects.link(ob_cube_073)
col_wall_high.objects.link(ob_cube_074)
col_wall_high.objects.link(ob_cube_075)
col_wall_high.objects.link(ob_cube_076)
col_wall_high.objects.link(ob_cube_077)
col_wall_high.objects.link(ob_cube_078)
col_wall_high.objects.link(ob_cube_079)
col_wall_high.objects.link(ob_cube_080)
col_wall_high.objects.link(ob_cube_081)
col_wall_high.objects.link(ob_cube_082)
col_wall_high.objects.link(ob_cube_083)
col_wall_high.objects.link(ob_cube_084)
col_wall_high.objects.link(ob_cube_085)
col_wall_high.objects.link(ob_cube_086)
col_wall_high.objects.link(ob_cube_087)
col_wall_high.objects.link(ob_cube_088)
col_wall_high.objects.link(ob_cube_089)
col_wall_high.objects.link(ob_cube_090)
col_wall_high.objects.link(ob_cube_092)
col_wall_high.objects.link(ob_cube_093)
col_wall_high.objects.link(ob_cube_094)
col_wall_high.objects.link(ob_cube_095)
col_wall_high.objects.link(ob_cube_096)
col_wall_high.objects.link(ob_cube_097)
col_wall_high.objects.link(ob_cube_098)

# ---- scene / render settings (as saved in the file)
scene.frame_start = 1; scene.frame_end = 250; scene.frame_set(1)
scene.render.engine = 'BLENDER_EEVEE_NEXT'
scene.cycles.use_denoising = False
scene.cycles.samples = 128
scene.cycles.sampling_pattern = 'TABULATED_SOBOL'
scene.cycles.use_adaptive_sampling = False
scene.cycles.use_light_tree = False
scene.view_settings.view_transform = 'Filmic'
bpy.context.view_layer.update()

# ---- added for rendering (the .blend has no active camera and no usable light): camera, sun
cam_auto = bpy.data.cameras.new('AutoCamera')
cam_auto.lens = 50.0
cam_auto.sensor_width = 36.0
cam_auto.clip_end = 1000.0
ob_auto_camera = bpy.data.objects.new('AutoCamera', cam_auto)
scene.collection.objects.link(ob_auto_camera)
ob_auto_camera.location = (8.08484, -14.5157, 10.5678)
ob_auto_camera.rotation_euler = (1.09748, -7.21219e-08, 0.694738)
scene.camera = ob_auto_camera
light_auto_sun = bpy.data.lights.new('AutoSun', 'SUN')
light_auto_sun.energy = 3.0
light_auto_sun.angle = 0.0523599
ob_auto_sun = bpy.data.objects.new('AutoSun', light_auto_sun)
scene.collection.objects.link(ob_auto_sun)
ob_auto_sun.rotation_euler = (0.872665, 0.174533, 0.523599)
bpy.context.view_layer.update()
